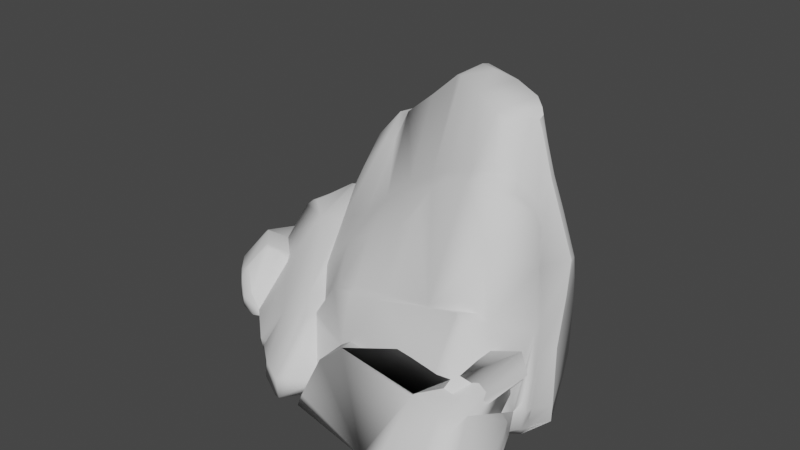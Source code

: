 # Source: Stone1.blend  (saved by Blender 2.91.10; exported with 4.5.12 LTS)
import bpy
from mathutils import Matrix  # noqa: F401  (used for matrix-valued properties, if any)

bpy.ops.wm.read_factory_settings(use_empty=True)
scene = bpy.context.scene
scene.name = 'Scene'

# ---- collections
col_collection = bpy.data.collections.new('Collection'); scene.collection.children.link(col_collection)

# ---- world
world_world = bpy.data.worlds.new('World'); scene.world = world_world
world_world.use_nodes = True; world_world.node_tree.nodes.clear()
_N = world_world.node_tree.nodes; _L = world_world.node_tree.links
n0 = _N.new('ShaderNodeOutputWorld'); n0.name = 'World Output'; n0.location = (300, 300)
n1 = _N.new('ShaderNodeBackground'); n1.name = 'Background'; n1.location = (10, 300)
n1.inputs[0].default_value = (0.05088, 0.05088, 0.05088, 1.0)
_L.new(n1.outputs[0], n0.inputs[0])
n0.is_active_output = True
world_world.color = (0.05088, 0.05088, 0.05088)
world_world.use_sun_shadow = False
world_world.sun_shadow_jitter_overblur = 0.0

# ---- meshes
me_x = bpy.data.meshes.new('网格')
me_x.from_pydata([(2.848, -64.76, 79.99), (1.639, -65.97, 91.1), (3.816, -58.74, 82.24), (2.311, -52.32, 96.37), (9.367, -29.27, 87.43), (127.5, 10.36, 55.28), (24.81, -15.66, 84.89), (89.21, -10.81, 98.35), (90.56, -13.12, 87.08), (106.5, -12.66, 88.51), (123.6, 1.579, 52.26), (1.048, -59.15, 98.82), (57.62, -68.24, 99.94), (137.1, 3.802, 63.38), (70.27, -58.4, 120.8), (68.66, -50.34, 118.8), (90.15, -61.8, 126.9), (80.33, -51.08, 122.2), (112.0, -66.52, 133.1), (107.8, -58.58, 131.0), (125.7, -47.66, 127.3), (119.4, -18.43, 110.2), (128.1, -44.21, 118.7), (121.2, -12.6, 93.53), (134.9, -53.87, 98.53), (128.6, -28.36, 67.04), (136.4, -67.14, 91.25), (130.2, -64.71, 80.61), (110.3, -12.96, 105.5), (121.2, -12.6, 93.53), (111.2, 6.08, -2.428), (121.5, -28.18, 62.74), (-82.86, -10.92, -53.25), (-22.94, -23.62, 65.6), (20.8, -19.26, 72.7), (-12.33, 60.88, -81.91), (-62.66, -50.65, -101.7), (-82.55, -16.7, -52.35), (-18.5, -24.72, 66.51), (-108.6, -25.41, -5.4), (-17.44, 71.63, -76.0), (-121.7, -21.32, 1.171), (-16.89, 82.0, -74.99), (-49.18, -8.964, -107.7), (-8.709, 68.51, -79.31), (-53.83, -12.26, -107.5), (29.74, 90.17, -59.94), (-120.1, -20.62, 2.446), (-122.6, -22.75, 2.988), (-128.8, -37.61, 18.66), (-130.8, -42.46, 5.067), (-130.1, -41.85, 16.47), (-130.0, -43.6, 15.42), (-119.7, -58.3, 32.0), (-120.8, -57.63, 23.84), (-131.0, -43.34, -7.585), (-129.9, -44.37, -26.21), (-128.7, -47.11, -29.06), (-128.6, -43.16, -31.8), (-127.6, -47.08, -33.68), (-125.3, -52.01, -35.99), (-122.8, -55.33, -3.716), (-128.2, -40.7, -31.65), (-124.3, -33.01, -34.62), (-19.66, -21.68, 59.14), (-14.77, -25.51, 64.31), (-0.6304, -52.81, 79.71), (3.816, -58.74, 82.24), (-3.094, -63.53, 78.52), (2.848, -64.76, 79.99), (-77.51, -24.97, -97.79), (-99.17, -27.14, -97.07), (-85.24, -33.44, -113.9), (-109.8, -44.12, -98.34), (-87.7, -40.13, -116.4), (-19.2, -19.4, 51.88), (-37.7, -7.039, 29.75), (-52.87, 8.992, -3.214), (77.68, -68.54, 100.4), (-77.0, 12.3, -41.91), (-79.63, 11.91, -41.04), (-84.68, 9.03, -11.0), (-89.69, -48.2, -120.4), (-108.7, -35.28, -69.32), (-54.64, -36.82, -103.8), (-32.72, -15.85, 51.83), (-39.9, -54.06, 84.24), (-40.73, -64.64, 84.87), (-54.8, -62.76, 71.76), (-49.31, -33.34, 58.71), (-53.91, -52.86, 73.0), (-57.38, -62.54, 68.63), (-55.74, -55.89, 66.51), (-63.79, -55.0, 66.47), (-91.08, -55.68, 41.99), (-89.63, -59.57, 42.78), (-61.18, -62.4, 66.86), (-16.79, -49.59, 92.32), (-113.5, -49.05, -96.74), (-56.26, -46.39, -98.4), (13.29, -24.59, 72.78), (20.8, -19.26, 72.7), (-58.41, -51.69, -91.86), (-119.7, -50.84, -69.4), (-77.59, -53.33, -46.21), (20.8, -19.26, 72.7), (-116.4, -51.41, -63.23), (-58.41, -51.69, -91.86), (92.38, -62.17, 41.19), (104.0, -51.56, 52.33), (100.3, -62.38, 57.75), (123.2, -57.78, 60.86), (121.0, -61.61, 62.9), (125.1, -54.29, 66.28), (113.5, -64.7, 75.28), (124.5, -52.24, 72.53), (123.4, -38.47, 63.97), (124.2, -43.76, 58.11), (121.5, -28.18, 62.74), (-56.26, -46.39, -98.4), (-49.98, -50.72, -98.16), (-48.33, -45.13, -101.5), (-23.6, 34.83, -96.26), (-40.12, 6.655, -104.1), (-54.64, -36.82, -103.8), (-47.72, -36.18, -105.3), (-49.18, -8.964, -107.7), (-53.83, -12.26, -107.5), (-107.7, -36.3, -65.38), (-101.9, -18.58, -71.63), (79.41, -71.84, 119.6), (122.6, -76.35, 117.8), (-111.2, -48.81, -101.2), (122.2, -33.06, 51.75), (114.8, -45.73, 52.1), (-40.12, 6.655, -104.1), (-13.11, -51.97, -79.23), (-59.79, -1.847, -100.1), (-8.397, 46.31, -87.87), (-64.67, 7.979, -93.02), (-83.11, 11.17, -56.48), (-4.177, 45.72, -85.86), (-12.33, 60.88, -81.91), (-1.443, 51.57, -83.87), (-8.709, 68.51, -79.31), (-72.85, 38.26, -60.36), (29.74, 90.17, -59.94), (-85.23, 3.146, -51.2), (46.76, 68.49, -56.89), (-77.0, 12.3, -41.91), (-59.72, 45.79, -80.6), (-67.76, 47.18, -57.52), (-116.4, -51.41, -63.23), (-80.97, -53.07, -49.89), (-41.31, 65.53, -75.94), (-41.23, 72.75, -47.4), (-38.79, 72.3, -60.08), (-31.35, 71.19, -44.51), (-23.86, 68.7, -59.03), (-29.78, 77.46, -41.52), (-23.66, 81.45, -53.56), (-3.282, 97.91, -32.54), (7.193, 103.7, -55.69), (47.24, 110.7, -41.24), (70.91, 114.9, -25.77), (60.61, 72.8, -46.44), (84.33, 118.1, -15.52), (81.6, 76.9, -30.2), (90.8, 89.78, -19.32), (103.9, 84.96, -4.26), (-66.35, -23.83, -88.81), (-70.78, -27.22, -96.07), (-77.3, -32.02, -110.3), (-107.7, -36.3, -65.38), (-82.82, -40.2, -56.91), (-101.1, -19.39, -68.03), (-77.64, -22.32, -61.77), (-105.6, -53.26, -36.51), (-113.0, -52.75, -43.02), (-102.0, -41.04, -39.72), (-112.8, -50.47, -43.68), (-104.4, -39.82, -41.55), (-104.8, -35.49, -40.18), (-101.9, -34.7, -36.53), (-121.6, -33.11, -37.13), (-122.5, -31.46, -33.93), (-124.3, -33.01, -34.62), (-125.3, -52.01, -35.99), (-120.9, -45.9, -41.34), (-65.6, -34.54, -101.8), (35.09, 125.1, -36.33), (-63.26, -42.11, -99.68), (-30.97, 74.67, -73.35), (-20.35, 69.61, -70.04), (-18.38, 82.38, -70.99), (10.63, 102.0, -58.33), (-22.36, 71.56, -77.96), (-99.1, -17.03, -79.73), (-17.65, 59.94, -85.4), (-68.89, -13.32, -81.86), (-23.6, 34.83, -96.26), (-70.54, -52.53, -63.93), (-87.7, -40.13, -116.4), (-3.094, -63.53, 78.52), (-89.69, -48.2, -120.4), (-0.6304, -52.81, 79.71), (-19.59, -65.85, 94.54), (-11.2, -51.61, 90.2), (95.96, 109.5, -4.897), (105.1, 84.54, 0.1509), (96.05, 109.6, -2.035), (-22.35, -53.31, 93.99), (112.0, 64.61, -0.3747), (110.6, 64.86, -5.573), (80.93, 37.95, -34.34), (-17.44, 71.63, -76.0), (22.63, -49.85, -63.94), (-12.33, 60.88, -81.91), (119.6, 37.99, -2.962), (118.9, 38.01, -7.024), (117.6, 21.69, -11.42), (115.8, -0.6371, -15.58), (126.9, -6.772, 18.07), (-105.6, -53.26, -36.51), (-81.69, -21.77, -52.18), (-1.156, 46.47, 13.13), (-15.68, 31.16, 16.96), (-37.7, -7.039, 29.75), (-30.1, 61.35, -28.38), (132.2, -38.52, 27.06), (122.3, 19.28, 4.07), (-37.26, 60.23, -26.85), (-17.65, 59.94, -85.4), (93.75, 115.3, -2.134), (-52.87, 8.992, -3.214), (-62.53, 32.36, -34.84), (-84.41, 1.289, -53.07), (-59.84, -14.7, -98.83), (93.48, 116.7, -6.129), (90.11, 111.4, -12.66), (91.34, 120.1, -7.954), (-122.5, -56.58, 10.31), (111.7, -50.68, -17.7), (113.7, -33.17, -18.26), (128.9, -53.72, 22.12), (-22.92, -65.69, 94.33), (-89.63, -59.57, 42.78), (-91.08, -55.68, 41.99), (-94.15, -59.64, 44.79), (-104.2, -50.04, 43.05), (-106.7, -59.12, 41.38), (-99.23, -46.03, 40.54), (-109.9, -39.69, 38.6), (-113.0, -37.66, 35.85), (-118.4, -38.38, 30.84), (-111.7, -34.99, 35.21), (-107.2, -30.6, 34.23), (-76.5, -11.62, -83.91), (-102.7, -17.86, 20.1), (-102.2, -21.61, 26.77), (-98.12, -19.54, 23.38), (-87.8, -23.39, 13.86), (-91.13, -21.28, 20.79), (-84.61, -26.14, 19.52), (-91.08, -55.68, 41.99), (-99.23, -46.03, 40.54), (128.9, -53.72, 22.12), (132.2, -38.52, 27.06), (121.4, -56.08, 32.19), (123.7, -47.15, 37.85), (122.3, -50.39, 43.11), (126.5, -37.99, 41.16), (124.2, -44.05, 45.62), (127.3, -35.0, 45.75), (125.8, -26.37, 49.37), (126.5, -13.38, 39.62), (122.2, 9.037, 34.77), (120.1, 11.98, 25.29), (113.1, 40.05, 19.32), (119.6, 37.99, -2.962), (112.0, 64.61, -0.3747), (123.9, -6.034, 30.04), (127.1, -35.1, 40.87), (126.9, -6.772, 18.07), (122.3, 19.28, 4.07), (93.75, 115.3, -2.134), (93.48, 116.7, -6.129), (90.92, 117.0, 0.9716), (91.34, 120.1, -7.954), (83.3, 115.6, 14.26), (75.46, 119.5, 12.28), (86.19, 91.65, 27.52), (69.47, 87.38, 25.21), (71.71, 84.07, 33.21), (52.85, 77.43, 29.27), (68.36, 17.37, 60.93), (45.52, 72.24, 29.26), (39.6, 58.76, 33.51), (27.08, 42.99, 36.47), (33.51, 8.634, 56.0), (6.652, 2.956, 52.3), (6.559, 1.045, 56.95), (-10.72, -3.864, 52.69), (13.29, -24.59, 72.78), (-19.66, -21.68, 59.14), (-14.77, -25.51, 64.31), (18.82, 57.3, 21.76), (2.293, 29.77, 32.46), (-9.447, -2.395, 48.78), (-19.2, -19.4, 51.88), (-19.78, 15.36, 28.82), (0.3971, 44.79, 18.02), (17.18, 60.13, 14.31), (37.19, 72.42, 18.86), (22.8, 119.1, -22.6), (28.72, 121.2, -18.4), (31.85, 124.8, -34.73), (45.59, 125.7, -28.49), (47.07, 125.7, -30.35), (66.77, 126.8, -20.24), (47.24, 110.7, -41.24), (70.91, 114.9, -25.77), (50.24, 80.79, 21.36), (51.95, 122.1, -1.341), (86.1, 124.4, -11.04), (84.33, 118.1, -15.52), (119.7, -57.6, 38.84), (106.4, -60.58, 43.6), (112.4, -54.67, 49.39), (114.8, -45.73, 52.1), (104.0, -51.56, 52.33), (122.2, -33.06, 51.75), (107.0, 20.86, 57.67), (114.5, 43.41, 22.51), (97.41, 59.29, 49.55), (110.0, 62.3, 16.38), (92.55, 86.43, 38.0), (106.6, 71.26, 17.41), (99.28, 82.5, 25.42), (102.4, 78.81, 21.0), (99.67, 81.01, 13.93), (104.6, 72.65, 11.44), (96.05, 109.6, -2.035), (105.1, 84.54, 0.1509), (108.5, 61.77, 11.42), (32.43, 7.325, 59.89), (92.4, 25.83, 66.65), (90.56, -13.12, 87.08), (-87.8, -23.39, 13.86), (-84.61, -26.14, 19.52), (-108.6, -25.41, -5.4), (-67.2, 7.614, 3.975), (-100.9, -2.197, -17.56), (-91.45, 5.597, -14.58), (-91.75, 2.21, -39.27), (-85.35, 6.655, -46.61), (-86.73, 0.2992, -52.58), (-85.23, 3.146, -51.2), (-86.0, -0.873, -54.12), (-84.41, 1.289, -53.07), (-88.76, -11.0, -55.82), (-82.86, -10.92, -53.25), (-88.55, -15.38, -55.12), (-82.55, -16.7, -52.35), (-90.55, -19.98, -56.88), (-81.69, -21.77, -52.18), (-77.59, -53.33, -46.21), (-96.58, -14.97, -38.72), (-96.04, -41.58, -58.93), (-101.9, -34.7, -36.53), (-99.28, -52.42, -54.7), (-102.0, -41.04, -39.72), (100.0, 22.72, 70.44), (106.5, -12.66, 88.51), (121.5, -28.18, 62.74), (92.38, -62.17, 41.19), (100.6, 24.82, 58.68), (94.86, 87.07, 17.64), (90.92, 117.0, 0.9716), (93.75, 115.3, -2.134)], [], [(0, 1, 2), (1, 3, 2), (2, 3, 4), (3, 5, 4), (4, 5, 6), (5, 7, 6), (6, 7, 8), (7, 9, 8), (5, 3, 10), (3, 11, 10), (10, 11, 1), (11, 3, 1), (1, 12, 10), (12, 13, 10), (10, 13, 5), (13, 14, 5), (5, 14, 15), (14, 16, 15), (15, 16, 17), (16, 18, 17), (17, 18, 19), (18, 20, 19), (19, 20, 21), (20, 22, 21), (21, 22, 23), (22, 24, 23), (23, 24, 25), (24, 26, 25), (25, 26, 27), (5, 15, 7), (15, 17, 7), (7, 17, 28), (17, 19, 28), (28, 19, 21), (21, 29, 28), (29, 30, 28), (28, 30, 7), (30, 9, 7), (9, 30, 31), (30, 29, 31), (12, 78, 13), (78, 14, 13), (14, 78, 16), (78, 130, 16), (16, 130, 18), (130, 131, 18), (18, 131, 20), (131, 24, 20), (20, 24, 22), (82, 132, 73), (132, 98, 73), (229, 243, 221), (243, 214, 221), (87, 245, 211), (245, 206, 211), (246, 247, 248), (247, 249, 248), (248, 249, 250), (249, 53, 250), (247, 251, 249), (251, 252, 249), (249, 252, 53), (252, 253, 53), (53, 253, 254), (253, 255, 254), (254, 255, 49), (255, 47, 49), (251, 256, 252), (256, 255, 252), (252, 255, 253), (256, 258, 255), (258, 47, 255), (256, 259, 258), (259, 260, 258), (258, 260, 261), (260, 262, 261), (261, 262, 263), (262, 264, 263), (264, 262, 265), (262, 260, 265), (265, 260, 259), (305, 66, 303), (66, 67, 303), (66, 68, 67), (203, 205, 206), (205, 207, 206), (206, 207, 211), (207, 97, 211), (211, 97, 33), (97, 38, 33), (68, 69, 67), (49, 51, 254), (51, 53, 254), (261, 39, 258), (39, 47, 258), (64, 75, 85), (75, 76, 85), (85, 76, 77), (33, 38, 65), (38, 205, 65), (205, 38, 207), (85, 77, 351), (77, 79, 351), (351, 79, 80), (38, 97, 207), (79, 355, 80), (80, 355, 81), (355, 353, 81), (81, 353, 351), (85, 351, 89), (351, 349, 89), (162, 190, 195), (195, 190, 320), (2, 4, 100), (4, 6, 100), (100, 6, 101), (108, 109, 110), (107, 119, 120), (119, 121, 120), (120, 121, 122), (121, 123, 122), (119, 124, 121), (124, 125, 121), (121, 125, 123), (109, 111, 110), (110, 111, 112), (111, 113, 112), (112, 113, 114), (113, 115, 114), (114, 115, 27), (115, 25, 27), (25, 115, 116), (115, 113, 116), (116, 113, 117), (113, 111, 117), (117, 111, 109), (25, 116, 118), (116, 117, 118), (118, 117, 133), (117, 134, 133), (43, 45, 135), (45, 137, 135), (135, 137, 139), (137, 140, 139), (125, 126, 123), (126, 125, 127), (125, 124, 127), (139, 140, 145), (140, 147, 145), (120, 122, 136), (122, 138, 136), (136, 138, 141), (138, 142, 141), (141, 142, 143), (142, 144, 143), (143, 144, 146), (145, 147, 149), (139, 145, 150), (65, 64, 33), (64, 85, 33), (33, 85, 211), (85, 86, 211), (211, 86, 87), (86, 88, 87), (85, 89, 86), (145, 151, 150), (266, 267, 268), (267, 269, 268), (268, 269, 270), (152, 153, 173), (153, 174, 173), (269, 271, 270), (270, 271, 272), (271, 273, 272), (272, 273, 274), (173, 174, 175), (174, 176, 175), (175, 176, 197), (176, 199, 197), (197, 199, 257), (199, 70, 257), (257, 70, 71), (273, 275, 274), (274, 275, 276), (70, 72, 71), (71, 72, 73), (72, 74, 73), (73, 74, 82), (257, 71, 197), (71, 73, 197), (197, 73, 83), (73, 98, 83), (83, 98, 103), (103, 106, 83), (106, 128, 83), (83, 128, 129), (128, 175, 129), (129, 175, 197), (199, 170, 70), (89, 90, 86), (86, 90, 88), (90, 91, 88), (91, 90, 92), (90, 89, 92), (92, 89, 93), (89, 349, 93), (93, 349, 94), (94, 95, 93), (95, 96, 93), (93, 96, 92), (96, 91, 92), (275, 277, 276), (276, 277, 278), (277, 279, 278), (278, 279, 280), (277, 275, 281), (275, 273, 281), (281, 273, 282), (273, 271, 282), (177, 178, 179), (178, 180, 179), (179, 180, 181), (180, 182, 181), (181, 182, 183), (182, 184, 183), (183, 184, 185), (184, 186, 185), (178, 187, 180), (187, 188, 180), (180, 188, 182), (188, 184, 182), (184, 188, 186), (188, 187, 186), (170, 171, 70), (70, 171, 172), (171, 189, 172), (172, 189, 191), (189, 170, 191), (191, 170, 201), (282, 271, 269), (269, 267, 282), (267, 283, 282), (191, 202, 172), (202, 72, 172), (172, 72, 70), (282, 283, 281), (283, 284, 281), (281, 284, 277), (284, 279, 277), (285, 286, 287), (286, 288, 287), (287, 288, 289), (288, 290, 289), (289, 290, 291), (290, 292, 291), (291, 292, 293), (292, 294, 293), (293, 294, 295), (294, 296, 295), (295, 296, 297), (296, 298, 297), (297, 298, 299), (298, 300, 299), (202, 191, 204), (191, 36, 204), (299, 300, 301), (300, 302, 301), (301, 302, 303), (161, 312, 314), (161, 159, 312), (159, 225, 312), (302, 304, 303), (303, 304, 305), (296, 306, 298), (306, 307, 298), (298, 307, 300), (307, 308, 300), (300, 308, 302), (308, 309, 302), (302, 309, 304), (309, 308, 310), (308, 307, 310), (310, 307, 311), (307, 306, 311), (311, 306, 312), (306, 313, 312), (312, 313, 314), (313, 315, 314), (146, 148, 143), (148, 136, 143), (143, 136, 141), (146, 163, 148), (163, 164, 148), (148, 164, 165), (164, 166, 165), (165, 166, 167), (166, 168, 167), (167, 168, 169), (168, 208, 169), (169, 208, 209), (208, 210, 209), (209, 212, 169), (212, 213, 169), (169, 213, 167), (213, 214, 167), (167, 214, 165), (214, 216, 165), (165, 216, 148), (216, 136, 148), (212, 218, 213), (218, 219, 213), (213, 219, 214), (219, 220, 214), (214, 220, 221), (220, 222, 221), (221, 222, 229), (314, 315, 316), (315, 317, 316), (316, 317, 318), (317, 319, 318), (318, 319, 320), (319, 321, 320), (306, 296, 313), (296, 322, 313), (313, 322, 315), (322, 323, 315), (315, 323, 317), (323, 319, 317), (296, 294, 322), (294, 292, 322), (322, 292, 323), (292, 290, 323), (323, 290, 324), (290, 288, 324), (324, 288, 325), (325, 321, 324), (321, 319, 324), (324, 319, 323), (268, 270, 326), (270, 327, 326), (327, 270, 328), (270, 329, 328), (328, 329, 330), (270, 272, 329), (272, 274, 329), (329, 274, 331), (274, 276, 331), (331, 276, 332), (276, 333, 332), (332, 333, 334), (333, 335, 334), (334, 335, 336), (335, 337, 336), (336, 337, 338), (337, 339, 338), (338, 339, 340), (339, 341, 340), (340, 341, 342), (341, 343, 342), (339, 337, 341), (337, 344, 341), (341, 344, 343), (344, 280, 343), (337, 335, 344), (335, 333, 344), (344, 333, 278), (333, 276, 278), (297, 299, 295), (299, 345, 295), (295, 345, 346), (345, 347, 346), (346, 347, 372), (347, 373, 372), (372, 373, 374), (346, 376, 295), (376, 334, 295), (295, 334, 293), (334, 336, 293), (293, 336, 291), (336, 377, 291), (291, 377, 289), (377, 378, 289), (336, 338, 377), (338, 340, 377), (377, 340, 379), (340, 342, 379), (23, 25, 118), (351, 80, 81), (299, 301, 345), (301, 105, 345), (345, 105, 347), (370, 223, 371), (265, 259, 256), (374, 331, 332), (377, 379, 378), (201, 36, 191), (171, 170, 189), (174, 153, 176), (334, 376, 332), (376, 372, 332), (332, 372, 374), (150, 151, 154), (327, 328, 375), (328, 330, 375), (131, 26, 24), (6, 8, 34), (105, 301, 303), (79, 357, 355), (183, 179, 181), (60, 62, 63), (41, 185, 63), (372, 376, 346), (117, 109, 134), (227, 226, 234), (278, 280, 344), (225, 159, 228), (137, 45, 84), (40, 44, 35), (195, 320, 46), (83, 129, 197), (154, 156, 192), (8, 6, 15, 7), (4, 3, 15, 6), (4, 6, 105, 303), (10, 11, 15, 3), (1, 12, 15, 11), (78, 14, 15, 12), (204, 36, 98, 132), (36, 201, 103, 98), (106, 103, 201), (152, 106, 201, 153), (366, 104, 102, 368), (120, 107, 104, 102), (348, 349, 350), (349, 351, 350), (350, 351, 352), (351, 353, 352), (352, 353, 354), (353, 355, 354), (354, 355, 356), (355, 357, 356), (356, 357, 358), (357, 359, 358), (358, 359, 360), (359, 361, 360), (360, 361, 362), (361, 363, 362), (362, 363, 364), (363, 365, 364), (364, 365, 366), (358, 360, 356), (360, 367, 356), (356, 367, 354), (367, 350, 354), (354, 350, 352), (360, 362, 367), (362, 364, 367), (367, 364, 368), (364, 366, 368), (368, 369, 367), (369, 350, 367), (368, 370, 369), (370, 371, 369), (312, 225, 311), (225, 226, 311), (136, 120, 102, 104), (61, 60, 178, 177), (152, 153, 223, 370), (311, 226, 310), (226, 227, 310), (310, 227, 309), (225, 228, 226), (228, 231, 226), (226, 231, 234), (231, 235, 234), (234, 235, 149), (235, 145, 149), (145, 235, 151), (235, 231, 151), (192, 196, 154), (196, 198, 154), (159, 161, 160), (154, 198, 150), (151, 231, 155), (231, 228, 155), (155, 228, 157), (228, 159, 157), (147, 140, 236), (140, 137, 236), (198, 200, 150), (150, 200, 139), (200, 135, 139), (192, 193, 196), (160, 161, 162), (161, 316, 162), (236, 137, 237), (137, 84, 237), (237, 84, 99), (99, 102, 237), (102, 104, 237), (237, 104, 224), (224, 37, 237), (37, 32, 237), (237, 32, 236), (158, 160, 193), (162, 316, 190), (158, 159, 160), (151, 155, 154), (154, 155, 156), (193, 160, 194), (160, 162, 194), (215, 217, 198), (316, 161, 314), (194, 162, 195), (156, 158, 192), (192, 158, 193), (155, 157, 156), (156, 157, 158), (157, 159, 158), (183, 185, 39), (185, 41, 39), (39, 41, 47), (41, 48, 47), (47, 48, 49), (48, 50, 49), (49, 50, 51), (50, 52, 51), (51, 52, 53), (52, 54, 53), (50, 48, 55), (48, 56, 55), (55, 56, 57), (56, 58, 57), (57, 58, 59), (58, 60, 59), (59, 60, 57), (60, 61, 57), (57, 61, 55), (61, 50, 55), (60, 58, 62), (58, 56, 62), (62, 56, 63), (56, 48, 63), (63, 48, 41), (193, 194, 40), (194, 42, 40), (40, 42, 44), (193, 215, 196), (196, 215, 198), (42, 46, 44), (194, 195, 42), (316, 318, 190), (190, 318, 320), (195, 46, 42), (216, 242, 96, 95), (242, 91, 96), (242, 88, 91), (242, 87, 88), (214, 242, 245, 87), (206, 245, 242, 203), (68, 203, 242, 69), (0, 69, 242, 1), (12, 1, 242), (242, 78, 12), (242, 244, 326, 327), (242, 327, 375), (78, 242, 375), (104, 136, 216, 95), (250, 246, 248), (250, 53, 104, 95), (104, 53, 54), (104, 54, 241), (104, 241, 61), (222, 220, 230), (220, 219, 230), (230, 219, 218), (142, 138, 232), (138, 122, 232), (210, 208, 233), (208, 238, 233), (238, 208, 239), (208, 168, 239), (239, 168, 166), (166, 240, 239), (240, 238, 239), (54, 52, 241), (52, 50, 241), (241, 50, 61), (104, 61, 177), (153, 104, 177, 223), (104, 153, 201), (104, 201, 36, 102), (12, 78, 131, 130), (114, 27, 131, 78), (27, 26, 131), (110, 111, 114, 78), (78, 242, 108, 110), (216, 214, 242), (214, 243, 242), (242, 243, 244), (243, 229, 244)])
me_x.polygons.foreach_set('use_smooth', [True] * 601)
me_x.use_remesh_fix_poles = True
me_x.use_remesh_preserve_attributes = False
me_x.use_mirror_vertex_groups = False
me_x.update()
me_x.normals_split_custom_set([tuple(v) for v in zip(*[iter([-0.6853, -0.7122, -0.1521, -0.8474, -0.49, -0.2046, -0.9732, 0.1757, -0.1482, -0.8474, -0.49, -0.2046, -0.7994, 0.3687, 0.4744, -0.9732, 0.1757, -0.1482, -0.9732, 0.1757, -0.1482, -0.7994, 0.3687, 0.4744, -0.9069, 0.4053, -0.1153, 0.1751, 0.2709, 0.9465, -0.2816, -0.8753, 0.3932, 0.1776, 0.2442, 0.9533, 0.1776, 0.2442, 0.9533, -0.2816, -0.8753, 0.3932, 0.352, -0.308, 0.8839, -0.2816, -0.8753, 0.3932, -0.5368, -0.1099, -0.8365, 0.352, -0.308, 0.8839, 0.352, -0.308, 0.8839, -0.5368, -0.1099, -0.8365, -0.03103, 0.9784, -0.2045, -0.1695, 0.8791, 0.4454, -0.5042, -0.8092, -0.3018, -0.00985, 0.9793, -0.2022, -0.2816, -0.8753, 0.3932, 0.1751, 0.2709, 0.9465, -0.1269, 0.1604, 0.9789, -0.7994, 0.3687, 0.4744, -0.93, 0.2639, 0.256, 0.2074, 0.2962, 0.9323, -0.1269, 0.1604, 0.9789, 0.5274, -0.6163, 0.5848, 0.4362, -0.3, 0.8484, -0.93, 0.2639, 0.256, -0.7994, 0.3687, 0.4744, -0.8474, -0.49, -0.2046, 0.4362, -0.3, 0.8484, -0.09499, 0.5941, 0.7988, -0.1269, 0.1604, 0.9789, -0.09499, 0.5941, 0.7988, -0.9595, -0.2118, -0.1857, -0.1269, 0.1604, 0.9789, -0.1269, 0.1604, 0.9789, -0.9595, -0.2118, -0.1857, -0.2816, -0.8753, 0.3932, -0.9595, -0.2118, -0.1857, -0.7148, 0.05303, -0.6973, -0.2816, -0.8753, 0.3932, -0.2816, -0.8753, 0.3932, -0.7148, 0.05303, -0.6973, -0.5765, -0.2546, -0.7764, -0.3309, -0.3512, 0.8759, -0.3654, -0.07372, 0.9279, -0.2382, 0.3645, 0.9002, -0.2382, 0.3645, 0.9002, -0.3654, -0.07372, 0.9279, -0.223, 0.3615, 0.9053, -0.3654, -0.07372, 0.9279, 0.1351, -0.3676, 0.9201, -0.223, 0.3615, 0.9053, -0.223, 0.3615, 0.9053, 0.1351, -0.3676, 0.9201, -0.147, 0.2875, 0.9464, 0.1351, -0.3676, 0.9201, 0.5778, 0.2188, 0.7863, -0.147, 0.2875, 0.9464, -0.147, 0.2875, 0.9464, 0.5778, 0.2188, 0.7863, 0.4522, 0.632, 0.6294, 0.5778, 0.2188, 0.7863, 0.9183, 0.2641, 0.2948, 0.4522, 0.632, 0.6294, 0.4522, 0.632, 0.6294, 0.9183, 0.2641, 0.2948, 0.9105, 0.4044, 0.08574, 0.9183, 0.2641, 0.2948, 0.98, 0.09114, 0.1771, 0.9105, 0.4044, 0.08574, 0.9105, 0.4044, 0.08574, 0.98, 0.09114, 0.1771, 0.7671, 0.3945, -0.5059, 0.98, 0.09114, 0.1771, 0.8134, -0.566, -0.1346, 0.7671, 0.3945, -0.5059, 0.7671, 0.3945, -0.5059, 0.8134, -0.566, -0.1346, 0.4661, -0.6404, -0.6104, -0.2816, -0.8753, 0.3932, -0.5765, -0.2546, -0.7764, -0.5368, -0.1099, -0.8365, -0.2382, 0.3645, 0.9002, -0.223, 0.3615, 0.9053, -0.1695, 0.8791, 0.4454, -0.1695, 0.8791, 0.4454, -0.223, 0.3615, 0.9053, 0.02597, 0.8233, 0.5671, -0.223, 0.3615, 0.9053, -0.147, 0.2875, 0.9464, 0.02597, 0.8233, 0.5671, 0.02597, 0.8233, 0.5671, -0.147, 0.2875, 0.9464, 0.4522, 0.632, 0.6294, 0.4522, 0.632, 0.6294, 0.3875, 0.9041, 0.1803, 0.02597, 0.8233, 0.5671, 0.3875, 0.9041, 0.1803, -0.04381, 0.2692, -0.9621, 0.02597, 0.8233, 0.5671, 0.02597, 0.8233, 0.5671, -0.04381, 0.2692, -0.9621, -0.1695, 0.8791, 0.4454, -0.04381, 0.2692, -0.9621, -0.5042, -0.8092, -0.3018, -0.1695, 0.8791, 0.4454, -0.5042, -0.8092, -0.3018, -0.04381, 0.2692, -0.9621, 0.5129, -0.7236, -0.4618, -0.04381, 0.2692, -0.9621, 0.3875, 0.9041, 0.1803, 0.5129, -0.7236, -0.4618, -0.09499, 0.5941, 0.7988, -0.5708, 0.6938, 0.4392, -0.9595, -0.2118, -0.1857, -0.5708, 0.6938, 0.4392, -0.7148, 0.05303, -0.6973, -0.9595, -0.2118, -0.1857, -0.3309, -0.3512, 0.8759, -0.7595, -0.4492, 0.4706, -0.3654, -0.07372, 0.9279, -0.7595, -0.4492, 0.4706, -0.7214, -0.6372, 0.271, -0.3654, -0.07372, 0.9279, -0.3654, -0.07372, 0.9279, -0.7214, -0.6372, 0.271, 0.1351, -0.3676, 0.9201, -0.7214, -0.6372, 0.271, 0.4684, -0.8314, 0.2991, 0.1351, -0.3676, 0.9201, 0.1351, -0.3676, 0.9201, 0.4684, -0.8314, 0.2991, 0.5778, 0.2188, 0.7863, 0.4684, -0.8314, 0.2991, 0.98, 0.09114, 0.1771, 0.5778, 0.2188, 0.7863, 0.5778, 0.2188, 0.7863, 0.98, 0.09114, 0.1771, 0.9183, 0.2641, 0.2948, -0.6045, 0.4749, -0.6396, -0.6924, -0.4194, -0.5871, -0.7526, 0.5188, -0.4056, -0.6924, -0.4194, -0.5871, -0.8554, -0.4211, -0.3018, -0.7526, 0.5188, -0.4056, 0.9307, -0.02896, -0.3647, 0.6881, -0.06229, -0.723, 0.7716, 0.02987, -0.6355, 0.6881, -0.06229, -0.723, 0.5383, 0.04817, -0.8414, 0.7716, 0.02987, -0.6355, -0.7531, -0.5871, 0.2969, -0.708, -0.4082, 0.5763, -0.1614, 0.3179, 0.9343, -0.708, -0.4082, 0.5763, 0.2367, -0.6758, 0.6981, -0.1614, 0.3179, 0.9343, 0.4072, -0.05915, 0.9114, 0.2923, 0.3682, 0.8826, 0.1419, -0.5589, 0.817, 0.2923, 0.3682, 0.8826, -0.2046, 0.1801, 0.9621, 0.1419, -0.5589, 0.817, 0.1419, -0.5589, 0.817, -0.2046, 0.1801, 0.9621, -0.3537, -0.7024, 0.6177, -0.2046, 0.1801, 0.9621, -0.6066, -0.6638, 0.4375, -0.3537, -0.7024, 0.6177, 0.2923, 0.3682, 0.8826, 0.1468, 0.3802, 0.9132, -0.2046, 0.1801, 0.9621, 0.1468, 0.3802, 0.9132, -0.3206, 0.2845, 0.9035, -0.2046, 0.1801, 0.9621, -0.2046, 0.1801, 0.9621, -0.3206, 0.2845, 0.9035, -0.6066, -0.6638, 0.4375, -0.3206, 0.2845, 0.9035, -0.6066, 0.2808, 0.7438, -0.6066, -0.6638, 0.4375, -0.6066, -0.6638, 0.4375, -0.6066, 0.2808, 0.7438, -0.7073, 0.2805, 0.6489, -0.6066, 0.2808, 0.7438, -0.4923, 0.5537, 0.6716, -0.7073, 0.2805, 0.6489, -0.7073, 0.2805, 0.6489, -0.4923, 0.5537, 0.6716, -0.8382, 0.3395, 0.4267, -0.4923, 0.5537, 0.6716, -0.2609, 0.9651, -0.02067, -0.8382, 0.3395, 0.4267, 0.1468, 0.3802, 0.9132, -0.1622, 0.6397, 0.7513, -0.3206, 0.2845, 0.9035, -0.1622, 0.6397, 0.7513, -0.4923, 0.5537, 0.6716, -0.3206, 0.2845, 0.9035, -0.3206, 0.2845, 0.9035, -0.4923, 0.5537, 0.6716, -0.6066, 0.2808, 0.7438, -0.1622, 0.6397, 0.7513, -0.1175, 0.9802, 0.1591, -0.4923, 0.5537, 0.6716, -0.1175, 0.9802, 0.1591, -0.2609, 0.9651, -0.02067, -0.4923, 0.5537, 0.6716, -0.1622, 0.6397, 0.7513, -0.09278, 0.7214, 0.6863, -0.1175, 0.9802, 0.1591, -0.09278, 0.7214, 0.6863, 0.3012, 0.834, 0.4623, -0.1175, 0.9802, 0.1591, -0.1175, 0.9802, 0.1591, 0.3012, 0.834, 0.4623, 0.3805, 0.9143, -0.1389, 0.3012, 0.834, 0.4623, 0.4201, 0.8512, 0.3146, 0.3805, 0.9143, -0.1389, 0.3805, 0.9143, -0.1389, 0.4201, 0.8512, 0.3146, 0.5734, 0.6324, 0.5208, 0.4201, 0.8512, 0.3146, 0.4385, 0.472, 0.7648, 0.5734, 0.6324, 0.5208, 0.4385, 0.472, 0.7648, 0.4201, 0.8512, 0.3146, 0.409, 0.4786, 0.7769, 0.4201, 0.8512, 0.3146, 0.3012, 0.834, 0.4623, 0.409, 0.4786, 0.7769, 0.409, 0.4786, 0.7769, 0.3012, 0.834, 0.4623, -0.09278, 0.7214, 0.6863, -0.2534, 0.5766, 0.7767, -0.2589, 0.2481, 0.9335, -0.4566, 0.6022, 0.6549, -0.2589, 0.2481, 0.9335, -0.346, 0.02052, 0.938, -0.4566, 0.6022, 0.6549, -0.2589, 0.2481, 0.9335, -0.3758, -0.81, 0.4502, -0.346, 0.02052, 0.938, 0.2162, -0.9726, 0.08491, 0.7038, 0.2169, 0.6764, 0.2367, -0.6758, 0.6981, 0.7038, 0.2169, 0.6764, 0.5878, 0.254, 0.7681, 0.2367, -0.6758, 0.6981, 0.2367, -0.6758, 0.6981, 0.5878, 0.254, 0.7681, -0.1614, 0.3179, 0.9343, 0.5878, 0.254, 0.7681, 0.1947, 0.4428, 0.8752, -0.1614, 0.3179, 0.9343, -0.1614, 0.3179, 0.9343, 0.1947, 0.4428, 0.8752, -0.09188, 0.8086, 0.5811, 0.1947, 0.4428, 0.8752, 0.2723, 0.8552, 0.4409, -0.09188, 0.8086, 0.5811, -0.3758, -0.81, 0.4502, -0.162, -0.972, 0.1701, -0.346, 0.02052, 0.938, -0.8382, 0.3395, 0.4267, -0.9548, 0.02668, 0.2962, -0.7073, 0.2805, 0.6489, -0.9548, 0.02668, 0.2962, -0.6066, -0.6638, 0.4375, -0.7073, 0.2805, 0.6489, 0.3805, 0.9143, -0.1389, 0.1579, 0.9409, -0.2996, -0.1175, 0.9802, 0.1591, 0.1579, 0.9409, -0.2996, -0.2609, 0.9651, -0.02067, -0.1175, 0.9802, 0.1591, 0.229, 0.9034, 0.3625, 0.2399, 0.9194, 0.3118, -0.09953, 0.8472, 0.5218, 0.2399, 0.9194, 0.3118, 0.3217, 0.9021, 0.2876, -0.09953, 0.8472, 0.5218, -0.09953, 0.8472, 0.5218, 0.3217, 0.9021, 0.2876, 0.03739, 0.9685, 0.2461, -0.09188, 0.8086, 0.5811, 0.2723, 0.8552, 0.4409, 0.411, 0.7588, 0.5052, 0.2723, 0.8552, 0.4409, 0.7038, 0.2169, 0.6764, 0.411, 0.7588, 0.5052, 0.7038, 0.2169, 0.6764, 0.2723, 0.8552, 0.4409, 0.5878, 0.254, 0.7681, -0.09953, 0.8472, 0.5218, 0.03739, 0.9685, 0.2461, -0.2557, 0.8599, 0.4419, 0.03739, 0.9685, 0.2461, -0.1676, 0.9761, -0.1381, -0.2557, 0.8599, 0.4419, -0.2557, 0.8599, 0.4419, -0.1676, 0.9761, -0.1381, -0.3626, 0.9204, -0.1464, 0.2723, 0.8552, 0.4409, 0.1947, 0.4428, 0.8752, 0.5878, 0.254, 0.7681, -0.1676, 0.9761, -0.1381, -0.5288, 0.7494, -0.3984, -0.3626, 0.9204, -0.1464, -0.3626, 0.9204, -0.1464, -0.5288, 0.7494, -0.3984, -0.4109, 0.8269, 0.3838, -0.5288, 0.7494, -0.3984, -0.6071, 0.7275, 0.3196, -0.4109, 0.8269, 0.3838, -0.4109, 0.8269, 0.3838, -0.6071, 0.7275, 0.3196, -0.2557, 0.8599, 0.4419, -0.09953, 0.8472, 0.5218, -0.2557, 0.8599, 0.4419, -0.4781, 0.6013, 0.6402, -0.2557, 0.8599, 0.4419, -0.5619, 0.5747, 0.5949, -0.4781, 0.6013, 0.6402, -0.3969, 0.8201, -0.4123, 0.04876, 0.8736, -0.4841, 0.04155, 0.6224, -0.7816, 0.04155, 0.6224, -0.7816, 0.04876, 0.8736, -0.4841, 0.3148, 0.5249, -0.7908, -0.9732, 0.1757, -0.1482, -0.9069, 0.4053, -0.1153, -0.778, 0.6264, -0.04785, -0.9069, 0.4053, -0.1153, -0.6279, 0.7779, 0.0238, -0.778, 0.6264, -0.04785, -0.778, 0.6264, -0.04785, -0.6279, 0.7779, 0.0238, -0.5778, 0.8146, -0.05087, -0.3205, -0.915, 0.2452, 0.482, -0.4964, -0.722, 0.4599, -0.8148, -0.3529, -0.414, -0.636, -0.6513, -0.3317, -0.5245, -0.7841, 0.1161, -0.4493, -0.8858, -0.3317, -0.5245, -0.7841, 0.5294, -0.5009, -0.6847, 0.1161, -0.4493, -0.8858, 0.1161, -0.4493, -0.8858, 0.5294, -0.5009, -0.6847, 0.4964, -0.02736, -0.8677, 0.5294, -0.5009, -0.6847, 0.6002, -0.1282, -0.7895, 0.4964, -0.02736, -0.8677, -0.3317, -0.5245, -0.7841, -0.2, -0.2938, -0.9347, 0.5294, -0.5009, -0.6847, -0.2, -0.2938, -0.9347, 0.4998, -0.2652, -0.8245, 0.5294, -0.5009, -0.6847, 0.5294, -0.5009, -0.6847, 0.4998, -0.2652, -0.8245, 0.6002, -0.1282, -0.7895, 0.482, -0.4964, -0.722, 0.7089, -0.4326, -0.5571, 0.4599, -0.8148, -0.3529, 0.2201, -0.5544, -0.8026, 0.7089, -0.4326, -0.5571, 0.673, -0.6814, -0.2877, 0.7089, -0.4326, -0.5571, 0.9614, -0.2671, 0.06617, 0.673, -0.6814, -0.2877, 0.673, -0.6814, -0.2877, 0.9614, -0.2671, 0.06617, 0.2052, -0.9273, -0.313, 0.9614, -0.2671, 0.06617, 0.7969, -0.3674, -0.4795, 0.2052, -0.9273, -0.313, 0.2052, -0.9273, -0.313, 0.7969, -0.3674, -0.4795, 0.4661, -0.6404, -0.6104, 0.7969, -0.3674, -0.4795, 0.7671, 0.3945, -0.5059, 0.4661, -0.6404, -0.6104, 0.7671, 0.3945, -0.5059, 0.7969, -0.3674, -0.4795, 0.9568, -0.004797, -0.2907, 0.7969, -0.3674, -0.4795, 0.9614, -0.2671, 0.06617, 0.9568, -0.004797, -0.2907, 0.9568, -0.004797, -0.2907, 0.9614, -0.2671, 0.06617, 0.8927, -0.1136, -0.436, 0.9614, -0.2671, 0.06617, 0.7089, -0.4326, -0.5571, 0.8927, -0.1136, -0.436, 0.8927, -0.1136, -0.436, 0.7089, -0.4326, -0.5571, 0.482, -0.4964, -0.722, 0.7671, 0.3945, -0.5059, 0.9568, -0.004797, -0.2907, 0.748, 0.3827, -0.5422, 0.9568, -0.004797, -0.2907, 0.8927, -0.1136, -0.436, 0.748, 0.3827, -0.5422, 0.748, 0.3827, -0.5422, 0.8927, -0.1136, -0.436, 0.9439, -0.01613, -0.3298, 0.8927, -0.1136, -0.436, 0.4813, -0.704, -0.5222, 0.9439, -0.01613, -0.3298, -0.2922, 0.3708, -0.8815, -0.6677, 0.1305, -0.7329, -0.3488, 0.4267, -0.8344, -0.6677, 0.1305, -0.7329, -0.6671, 0.19, -0.7203, -0.3488, 0.4267, -0.8344, -0.3488, 0.4267, -0.8344, -0.6671, 0.19, -0.7203, -0.7139, 0.1861, -0.675, -0.6671, 0.19, -0.7203, -0.9589, 0.2201, -0.1788, -0.7139, 0.1861, -0.675, 0.4998, -0.2652, -0.8245, 0.334, -0.06664, -0.9402, 0.6002, -0.1282, -0.7895, 0.334, -0.06664, -0.9402, 0.4998, -0.2652, -0.8245, 0.0009936, -0.09525, -0.9955, 0.4998, -0.2652, -0.8245, -0.2, -0.2938, -0.9347, 0.0009936, -0.09525, -0.9955, -0.7139, 0.1861, -0.675, -0.9589, 0.2201, -0.1788, -0.9111, 0.4092, -0.05045, -0.9589, 0.2201, -0.1788, -0.9804, 0.1758, -0.08899, -0.9111, 0.4092, -0.05045, 0.1161, -0.4493, -0.8858, 0.4964, -0.02736, -0.8677, 0.3539, -0.623, -0.6976, 0.4964, -0.02736, -0.8677, 0.4128, 0.2086, -0.8866, 0.3539, -0.623, -0.6976, 0.3539, -0.623, -0.6976, 0.4128, 0.2086, -0.8866, 0.535, 0.04994, -0.8433, 0.4128, 0.2086, -0.8866, 0.2374, 0.3625, -0.9012, 0.535, 0.04994, -0.8433, 0.535, 0.04994, -0.8433, 0.2374, 0.3625, -0.9012, 0.3321, 0.1508, -0.9311, 0.2374, 0.3625, -0.9012, 0.1991, 0.3336, -0.9215, 0.3321, 0.1508, -0.9311, 0.3321, 0.1508, -0.9311, 0.1991, 0.3336, -0.9215, 0.4535, 0.2647, -0.851, -0.9111, 0.4092, -0.05045, -0.9804, 0.1758, -0.08899, -0.815, 0.3979, 0.4212, -0.7139, 0.1861, -0.675, -0.9111, 0.4092, -0.05045, -0.6046, 0.4864, -0.6308, 0.411, 0.7588, 0.5052, 0.229, 0.9034, 0.3625, -0.09188, 0.8086, 0.5811, 0.229, 0.9034, 0.3625, -0.09953, 0.8472, 0.5218, -0.09188, 0.8086, 0.5811, -0.09188, 0.8086, 0.5811, -0.09953, 0.8472, 0.5218, -0.1614, 0.3179, 0.9343, -0.09953, 0.8472, 0.5218, -0.5232, 0.3517, 0.7763, -0.1614, 0.3179, 0.9343, -0.1614, 0.3179, 0.9343, -0.5232, 0.3517, 0.7763, -0.7531, -0.5871, 0.2969, -0.5232, 0.3517, 0.7763, -0.5314, -0.7174, 0.4505, -0.7531, -0.5871, 0.2969, -0.09953, 0.8472, 0.5218, -0.4781, 0.6013, 0.6402, -0.5232, 0.3517, 0.7763, -0.9111, 0.4092, -0.05045, -0.8066, 0.5829, 0.09829, -0.6046, 0.4864, -0.6308, 0.7905, -0.336, 0.512, 0.9199, -0.1072, 0.3772, 0.8791, -0.3765, 0.2923, 0.9199, -0.1072, 0.3772, 0.9167, -0.3485, 0.1957, 0.8791, -0.3765, 0.2923, 0.8791, -0.3765, 0.2923, 0.9167, -0.3485, 0.1957, 0.7877, -0.4639, 0.4053, -0.3222, 0.3114, 0.894, -0.306, 0.3887, 0.8691, -0.2912, 0.3028, 0.9075, -0.306, 0.3887, 0.8691, -0.3496, 0.3715, 0.8601, -0.2912, 0.3028, 0.9075, 0.9167, -0.3485, 0.1957, 0.9635, -0.2569, -0.07608, 0.7877, -0.4639, 0.4053, 0.7877, -0.4639, 0.4053, 0.9635, -0.2569, -0.07608, 0.8087, -0.3422, 0.4784, 0.9635, -0.2569, -0.07608, 0.9186, -0.1525, 0.3646, 0.8087, -0.3422, 0.4784, 0.8087, -0.3422, 0.4784, 0.9186, -0.1525, 0.3646, 0.6044, 0.205, 0.7699, -0.2912, 0.3028, 0.9075, -0.3496, 0.3715, 0.8601, -0.4232, 0.7051, 0.569, -0.3496, 0.3715, 0.8601, -0.1623, 0.6997, 0.6958, -0.4232, 0.7051, 0.569, -0.4232, 0.7051, 0.569, -0.1623, 0.6997, 0.6958, -0.5065, 0.8557, -0.106, -0.1623, 0.6997, 0.6958, 0.23, 0.9562, -0.1811, -0.5065, 0.8557, -0.106, -0.5065, 0.8557, -0.106, 0.23, 0.9562, -0.1811, 0.043, 0.9978, -0.0505, 0.23, 0.9562, -0.1811, 0.1646, 0.7997, -0.5774, 0.043, 0.9978, -0.0505, 0.043, 0.9978, -0.0505, 0.1646, 0.7997, -0.5774, -0.5319, 0.6687, -0.5196, 0.9186, -0.1525, 0.3646, 0.9912, 0.1213, 0.0521, 0.6044, 0.205, 0.7699, 0.6044, 0.205, 0.7699, 0.9912, 0.1213, 0.0521, 0.9597, 0.2279, 0.1645, 0.1646, 0.7997, -0.5774, -0.07813, 0.5822, -0.8093, -0.5319, 0.6687, -0.5196, -0.5319, 0.6687, -0.5196, -0.07813, 0.5822, -0.8093, -0.7526, 0.5188, -0.4056, -0.07813, 0.5822, -0.8093, -0.6092, 0.4651, -0.6423, -0.7526, 0.5188, -0.4056, -0.7526, 0.5188, -0.4056, -0.6092, 0.4651, -0.6423, -0.6045, 0.4749, -0.6396, 0.043, 0.9978, -0.0505, -0.5319, 0.6687, -0.5196, -0.5065, 0.8557, -0.106, -0.5319, 0.6687, -0.5196, -0.7526, 0.5188, -0.4056, -0.5065, 0.8557, -0.106, -0.5065, 0.8557, -0.106, -0.7526, 0.5188, -0.4056, -0.8719, 0.4763, 0.1136, -0.7526, 0.5188, -0.4056, -0.8554, -0.4211, -0.3018, -0.8719, 0.4763, 0.1136, -0.8719, 0.4763, 0.1136, -0.8554, -0.4211, -0.3018, -0.9179, -0.3851, 0.09589, -0.9179, -0.3851, 0.09589, -0.4205, -0.8959, 0.1433, -0.8719, 0.4763, 0.1136, -0.4205, -0.8959, 0.1433, -0.8289, 0.4587, 0.3201, -0.8719, 0.4763, 0.1136, -0.8719, 0.4763, 0.1136, -0.8289, 0.4587, 0.3201, -0.5995, 0.7954, 0.08916, -0.8289, 0.4587, 0.3201, -0.4232, 0.7051, 0.569, -0.5995, 0.7954, 0.08916, -0.5995, 0.7954, 0.08916, -0.4232, 0.7051, 0.569, -0.5065, 0.8557, -0.106, 0.23, 0.9562, -0.1811, 0.7532, 0.5041, -0.4226, 0.1646, 0.7997, -0.5774, -0.4781, 0.6013, 0.6402, -0.7753, 0.3052, 0.553, -0.5232, 0.3517, 0.7763, -0.5232, 0.3517, 0.7763, -0.7753, 0.3052, 0.553, -0.5314, -0.7174, 0.4505, -0.7753, 0.3052, 0.553, -0.5313, -0.7101, 0.4621, -0.5314, -0.7174, 0.4505, -0.5313, -0.7101, 0.4621, -0.7753, 0.3052, 0.553, -0.6292, 0.3447, 0.6966, -0.7753, 0.3052, 0.553, -0.4781, 0.6013, 0.6402, -0.6292, 0.3447, 0.6966, -0.6292, 0.3447, 0.6966, -0.4781, 0.6013, 0.6402, -0.4098, 0.2152, 0.8864, -0.4781, 0.6013, 0.6402, -0.5619, 0.5747, 0.5949, -0.4098, 0.2152, 0.8864, -0.4098, 0.2152, 0.8864, -0.5619, 0.5747, 0.5949, -0.6348, 0.3306, 0.6984, -0.6348, 0.3306, 0.6984, -0.3092, -0.9075, 0.2843, -0.4098, 0.2152, 0.8864, -0.3092, -0.9075, 0.2843, -0.2964, -0.6935, 0.6566, -0.4098, 0.2152, 0.8864, -0.4098, 0.2152, 0.8864, -0.2964, -0.6935, 0.6566, -0.6292, 0.3447, 0.6966, -0.2964, -0.6935, 0.6566, -0.5313, -0.7101, 0.4621, -0.6292, 0.3447, 0.6966, 0.9912, 0.1213, 0.0521, 0.9736, 0.2264, 0.02769, 0.9597, 0.2279, 0.1645, 0.9597, 0.2279, 0.1645, 0.9736, 0.2264, 0.02769, 0.9805, 0.1706, -0.0977, 0.9736, 0.2264, 0.02769, 0.9396, 0.2502, 0.2337, 0.9805, 0.1706, -0.0977, 0.9805, 0.1706, -0.0977, 0.9396, 0.2502, 0.2337, 0.9036, 0.2925, 0.3129, 0.9736, 0.2264, 0.02769, 0.9912, 0.1213, 0.0521, 0.9817, 0.186, 0.04018, 0.9912, 0.1213, 0.0521, 0.9186, -0.1525, 0.3646, 0.9817, 0.186, 0.04018, 0.9817, 0.186, 0.04018, 0.9186, -0.1525, 0.3646, 0.9924, -0.04295, 0.1155, 0.9186, -0.1525, 0.3646, 0.9635, -0.2569, -0.07608, 0.9924, -0.04295, 0.1155, 0.1099, -0.9658, -0.2348, -0.005803, -0.6891, -0.7246, 0.6343, -0.01563, -0.7729, -0.005803, -0.6891, -0.7246, 0.03351, -0.1326, -0.9906, 0.6343, -0.01563, -0.7729, 0.6343, -0.01563, -0.7729, 0.03351, -0.1326, -0.9906, 0.35, 0.1501, -0.9246, 0.03351, -0.1326, -0.9906, 0.2801, 0.6206, -0.7324, 0.35, 0.1501, -0.9246, 0.35, 0.1501, -0.9246, 0.2801, 0.6206, -0.7324, 0.3264, 0.8347, -0.4436, 0.2801, 0.6206, -0.7324, -0.295, 0.6072, -0.7378, 0.3264, 0.8347, -0.4436, 0.3264, 0.8347, -0.4436, -0.295, 0.6072, -0.7378, -0.2407, 0.9049, -0.351, -0.295, 0.6072, -0.7378, -0.6261, 0.4487, -0.6377, -0.2407, 0.9049, -0.351, -0.005803, -0.6891, -0.7246, -0.6728, -0.1365, -0.7271, 0.03351, -0.1326, -0.9906, -0.6728, -0.1365, -0.7271, -0.4941, 0.02719, -0.869, 0.03351, -0.1326, -0.9906, 0.03351, -0.1326, -0.9906, -0.4941, 0.02719, -0.869, 0.2801, 0.6206, -0.7324, -0.4941, 0.02719, -0.869, -0.295, 0.6072, -0.7378, 0.2801, 0.6206, -0.7324, -0.295, 0.6072, -0.7378, -0.4941, 0.02719, -0.869, -0.6261, 0.4487, -0.6377, -0.4941, 0.02719, -0.869, -0.6728, -0.1365, -0.7271, -0.6261, 0.4487, -0.6377, 0.7532, 0.5041, -0.4226, 0.4064, 0.7397, -0.5363, 0.1646, 0.7997, -0.5774, 0.1646, 0.7997, -0.5774, 0.4064, 0.7397, -0.5363, 0.4236, 0.492, -0.7606, 0.4064, 0.7397, -0.5363, 0.7577, 0.3314, -0.5623, 0.4236, 0.492, -0.7606, 0.4236, 0.492, -0.7606, 0.7577, 0.3314, -0.5623, 0.9435, 0.1057, -0.314, 0.7577, 0.3314, -0.5623, 0.7532, 0.5041, -0.4226, 0.9435, 0.1057, -0.314, 0.9435, 0.1057, -0.314, 0.7532, 0.5041, -0.4226, 0.9773, 0.03459, 0.2091, 0.9924, -0.04295, 0.1155, 0.9635, -0.2569, -0.07608, 0.9167, -0.3485, 0.1957, 0.9167, -0.3485, 0.1957, 0.9199, -0.1072, 0.3772, 0.9924, -0.04295, 0.1155, 0.9199, -0.1072, 0.3772, 0.9415, 0.2479, 0.2283, 0.9924, -0.04295, 0.1155, 0.9435, 0.1057, -0.314, 0.5363, 0.1709, -0.8265, 0.4236, 0.492, -0.7606, 0.5363, 0.1709, -0.8265, -0.07813, 0.5822, -0.8093, 0.4236, 0.492, -0.7606, 0.4236, 0.492, -0.7606, -0.07813, 0.5822, -0.8093, 0.1646, 0.7997, -0.5774, 0.9924, -0.04295, 0.1155, 0.9415, 0.2479, 0.2283, 0.9817, 0.186, 0.04018, 0.9415, 0.2479, 0.2283, 0.9585, 0.2213, 0.1797, 0.9817, 0.186, 0.04018, 0.9817, 0.186, 0.04018, 0.9585, 0.2213, 0.1797, 0.9736, 0.2264, 0.02769, 0.9585, 0.2213, 0.1797, 0.9396, 0.2502, 0.2337, 0.9736, 0.2264, 0.02769, 0.6673, 0.7137, 0.2129, 0.7316, 0.6384, 0.239, 0.4843, 0.823, 0.297, 0.7316, 0.6384, 0.239, 0.6358, 0.7628, 0.118, 0.4843, 0.823, 0.297, 0.4843, 0.823, 0.297, 0.6358, 0.7628, 0.118, 0.4296, 0.6307, 0.6463, 0.6358, 0.7628, 0.118, -0.04927, 0.7734, 0.632, 0.4296, 0.6307, 0.6463, 0.4296, 0.6307, 0.6463, -0.04927, 0.7734, 0.632, 0.2372, 0.7638, 0.6003, -0.04927, 0.7734, 0.632, -0.3355, 0.6572, 0.6749, 0.2372, 0.7638, 0.6003, 0.2372, 0.7638, 0.6003, -0.3355, 0.6572, 0.6749, -0.3025, 0.6475, 0.6994, -0.3355, 0.6572, 0.6749, -0.3897, 0.6222, 0.6789, -0.3025, 0.6475, 0.6994, -0.3025, 0.6475, 0.6994, -0.3897, 0.6222, 0.6789, -0.2892, 0.8824, 0.3712, -0.3897, 0.6222, 0.6789, -0.431, 0.5766, 0.6941, -0.2892, 0.8824, 0.3712, -0.2892, 0.8824, 0.3712, -0.431, 0.5766, 0.6941, -0.2886, 0.4057, 0.8672, -0.431, 0.5766, 0.6941, -0.3693, 0.4718, 0.8006, -0.2886, 0.4057, 0.8672, -0.2886, 0.4057, 0.8672, -0.3693, 0.4718, 0.8006, -0.2708, 0.7472, 0.607, -0.3693, 0.4718, 0.8006, -0.3175, 0.7276, 0.6081, -0.2708, 0.7472, 0.607, 0.5363, 0.1709, -0.8265, 0.9435, 0.1057, -0.314, 0.3127, -0.7696, -0.5567, 0.9435, 0.1057, -0.314, 0.75, -0.5476, -0.3711, 0.3127, -0.7696, -0.5567, -0.2708, 0.7472, 0.607, -0.3175, 0.7276, 0.6081, -0.3026, 0.7088, 0.6372, -0.3175, 0.7276, 0.6081, -0.6352, 0.6641, 0.3944, -0.3026, 0.7088, 0.6372, -0.3026, 0.7088, 0.6372, -0.6352, 0.6641, 0.3944, -0.4566, 0.6022, 0.6549, -0.6529, 0.6903, 0.3117, -0.5466, 0.634, 0.5471, -0.6097, 0.7246, 0.3213, -0.6529, 0.6903, 0.3117, -0.8432, 0.5227, 0.1256, -0.5466, 0.634, 0.5471, -0.8432, 0.5227, 0.1256, -0.5456, 0.6561, 0.5215, -0.5466, 0.634, 0.5471, -0.6352, 0.6641, 0.3944, -0.5368, 0.5603, 0.6308, -0.4566, 0.6022, 0.6549, -0.4566, 0.6022, 0.6549, -0.5368, 0.5603, 0.6308, -0.2534, 0.5766, 0.7767, -0.431, 0.5766, 0.6941, -0.5191, 0.6379, 0.5688, -0.3693, 0.4718, 0.8006, -0.5191, 0.6379, 0.5688, -0.4409, 0.5401, 0.7169, -0.3693, 0.4718, 0.8006, -0.3693, 0.4718, 0.8006, -0.4409, 0.5401, 0.7169, -0.3175, 0.7276, 0.6081, -0.4409, 0.5401, 0.7169, -0.5528, 0.6547, 0.5155, -0.3175, 0.7276, 0.6081, -0.3175, 0.7276, 0.6081, -0.5528, 0.6547, 0.5155, -0.6352, 0.6641, 0.3944, -0.5528, 0.6547, 0.5155, -0.7921, 0.4977, 0.3533, -0.6352, 0.6641, 0.3944, -0.6352, 0.6641, 0.3944, -0.7921, 0.4977, 0.3533, -0.5368, 0.5603, 0.6308, -0.7921, 0.4977, 0.3533, -0.5528, 0.6547, 0.5155, -0.5707, 0.5364, 0.6218, -0.5528, 0.6547, 0.5155, -0.4409, 0.5401, 0.7169, -0.5707, 0.5364, 0.6218, -0.5707, 0.5364, 0.6218, -0.4409, 0.5401, 0.7169, -0.5514, 0.6421, 0.5326, -0.4409, 0.5401, 0.7169, -0.5191, 0.6379, 0.5688, -0.5514, 0.6421, 0.5326, -0.5514, 0.6421, 0.5326, -0.5191, 0.6379, 0.5688, -0.5466, 0.634, 0.5471, -0.5191, 0.6379, 0.5688, -0.5126, 0.6206, 0.5934, -0.5466, 0.634, 0.5471, -0.5466, 0.634, 0.5471, -0.5126, 0.6206, 0.5934, -0.6097, 0.7246, 0.3213, -0.5126, 0.6206, 0.5934, -0.4515, 0.7695, 0.4517, -0.6097, 0.7246, 0.3213, 0.4535, 0.2647, -0.851, 0.5322, 0.09206, -0.8416, 0.3321, 0.1508, -0.9311, 0.5322, 0.09206, -0.8416, 0.3539, -0.623, -0.6976, 0.3321, 0.1508, -0.9311, 0.3321, 0.1508, -0.9311, 0.3539, -0.623, -0.6976, 0.535, 0.04994, -0.8433, 0.4535, 0.2647, -0.851, 0.4923, 0.298, -0.8179, 0.5322, 0.09206, -0.8416, 0.4923, 0.298, -0.8179, 0.5307, 0.2682, -0.804, 0.5322, 0.09206, -0.8416, 0.5322, 0.09206, -0.8416, 0.5307, 0.2682, -0.804, 0.559, 0.1327, -0.8184, 0.5307, 0.2682, -0.804, 0.6139, 0.2586, -0.7458, 0.559, 0.1327, -0.8184, 0.559, 0.1327, -0.8184, 0.6139, 0.2586, -0.7458, 0.6252, 0.1547, -0.765, 0.6139, 0.2586, -0.7458, 0.7049, 0.1584, -0.6914, 0.6252, 0.1547, -0.765, 0.6252, 0.1547, -0.765, 0.7049, 0.1584, -0.6914, 0.8559, 0.2741, -0.4386, 0.7049, 0.1584, -0.6914, 0.907, 0.2889, -0.3064, 0.8559, 0.2741, -0.4386, 0.8559, 0.2741, -0.4386, 0.907, 0.2889, -0.3064, 0.9263, 0.3137, -0.2085, 0.907, 0.2889, -0.3064, 0.9337, 0.3548, -0.04907, 0.9263, 0.3137, -0.2085, 0.9263, 0.3137, -0.2085, 0.9264, 0.3054, -0.2204, 0.8559, 0.2741, -0.4386, 0.9264, 0.3054, -0.2204, 0.8221, 0.2641, -0.5044, 0.8559, 0.2741, -0.4386, 0.8559, 0.2741, -0.4386, 0.8221, 0.2641, -0.5044, 0.6252, 0.1547, -0.765, 0.8221, 0.2641, -0.5044, 0.5383, 0.04817, -0.8414, 0.6252, 0.1547, -0.765, 0.6252, 0.1547, -0.765, 0.5383, 0.04817, -0.8414, 0.559, 0.1327, -0.8184, 0.5383, 0.04817, -0.8414, 0.3145, -0.6726, -0.6699, 0.559, 0.1327, -0.8184, 0.559, 0.1327, -0.8184, 0.3145, -0.6726, -0.6699, 0.5322, 0.09206, -0.8416, 0.3145, -0.6726, -0.6699, 0.3539, -0.623, -0.6976, 0.5322, 0.09206, -0.8416, 0.9264, 0.3054, -0.2204, 0.9679, 0.1772, -0.1783, 0.8221, 0.2641, -0.5044, 0.9679, 0.1772, -0.1783, 0.8452, 0.1883, -0.5001, 0.8221, 0.2641, -0.5044, 0.8221, 0.2641, -0.5044, 0.8452, 0.1883, -0.5001, 0.5383, 0.04817, -0.8414, 0.8452, 0.1883, -0.5001, 0.8004, 0.0732, -0.5949, 0.5383, 0.04817, -0.8414, 0.5383, 0.04817, -0.8414, 0.8004, 0.0732, -0.5949, 0.7716, 0.02987, -0.6355, 0.8004, 0.0732, -0.5949, 0.9518, 0.04879, -0.3028, 0.7716, 0.02987, -0.6355, 0.7716, 0.02987, -0.6355, 0.9518, 0.04879, -0.3028, 0.9307, -0.02896, -0.3647, -0.6097, 0.7246, 0.3213, -0.4515, 0.7695, 0.4517, -0.3351, 0.9342, -0.1226, -0.4515, 0.7695, 0.4517, -0.1008, 0.9916, 0.08076, -0.3351, 0.9342, -0.1226, -0.3351, 0.9342, -0.1226, -0.1008, 0.9916, 0.08076, 0.1674, 0.8838, -0.4369, -0.1008, 0.9916, 0.08076, 0.2123, 0.9194, -0.3311, 0.1674, 0.8838, -0.4369, 0.1674, 0.8838, -0.4369, 0.2123, 0.9194, -0.3311, 0.3148, 0.5249, -0.7908, 0.2123, 0.9194, -0.3311, 0.4248, 0.4862, -0.7636, 0.3148, 0.5249, -0.7908, -0.5191, 0.6379, 0.5688, -0.431, 0.5766, 0.6941, -0.5126, 0.6206, 0.5934, -0.431, 0.5766, 0.6941, -0.4497, 0.62, 0.643, -0.5126, 0.6206, 0.5934, -0.5126, 0.6206, 0.5934, -0.4497, 0.62, 0.643, -0.4515, 0.7695, 0.4517, -0.4497, 0.62, 0.643, -0.3121, 0.7856, 0.5342, -0.4515, 0.7695, 0.4517, -0.4515, 0.7695, 0.4517, -0.3121, 0.7856, 0.5342, -0.1008, 0.9916, 0.08076, -0.3121, 0.7856, 0.5342, 0.2123, 0.9194, -0.3311, -0.1008, 0.9916, 0.08076, -0.431, 0.5766, 0.6941, -0.3897, 0.6222, 0.6789, -0.4497, 0.62, 0.643, -0.3897, 0.6222, 0.6789, -0.3355, 0.6572, 0.6749, -0.4497, 0.62, 0.643, -0.4497, 0.62, 0.643, -0.3355, 0.6572, 0.6749, -0.3121, 0.7856, 0.5342, -0.3355, 0.6572, 0.6749, -0.04927, 0.7734, 0.632, -0.3121, 0.7856, 0.5342, -0.3121, 0.7856, 0.5342, -0.04927, 0.7734, 0.632, 0.49, 0.8364, -0.2458, -0.04927, 0.7734, 0.632, 0.6358, 0.7628, 0.118, 0.49, 0.8364, -0.2458, 0.49, 0.8364, -0.2458, 0.6358, 0.7628, 0.118, 0.5364, 0.3819, -0.7526, 0.5364, 0.3819, -0.7526, 0.4248, 0.4862, -0.7636, 0.49, 0.8364, -0.2458, 0.4248, 0.4862, -0.7636, 0.2123, 0.9194, -0.3311, 0.49, 0.8364, -0.2458, 0.49, 0.8364, -0.2458, 0.2123, 0.9194, -0.3311, -0.3121, 0.7856, 0.5342, 0.8791, -0.3765, 0.2923, 0.7877, -0.4639, 0.4053, 0.5322, -0.8114, 0.2415, 0.7877, -0.4639, 0.4053, 0.1473, -0.9235, 0.3543, 0.5322, -0.8114, 0.2415, 0.1473, -0.9235, 0.3543, 0.7877, -0.4639, 0.4053, 0.3657, -0.6411, 0.6747, 0.7877, -0.4639, 0.4053, 0.5222, -0.3526, 0.7765, 0.3657, -0.6411, 0.6747, 0.3657, -0.6411, 0.6747, 0.5222, -0.3526, 0.7765, 0.05502, -0.6023, 0.7963, 0.7877, -0.4639, 0.4053, 0.8087, -0.3422, 0.4784, 0.5222, -0.3526, 0.7765, 0.8087, -0.3422, 0.4784, 0.6044, 0.205, 0.7699, 0.5222, -0.3526, 0.7765, 0.5222, -0.3526, 0.7765, 0.6044, 0.205, 0.7699, 0.972, -0.2139, 0.09701, 0.6044, 0.205, 0.7699, 0.9597, 0.2279, 0.1645, 0.972, -0.2139, 0.09701, 0.972, -0.2139, 0.09701, 0.9597, 0.2279, 0.1645, 0.7994, 0.3852, 0.461, 0.9597, 0.2279, 0.1645, 0.9797, 0.1986, -0.02908, 0.7994, 0.3852, 0.461, 0.7994, 0.3852, 0.461, 0.9797, 0.1986, -0.02908, 0.4266, 0.4045, 0.8089, 0.9797, 0.1986, -0.02908, 0.9569, 0.2904, -0.006311, 0.4266, 0.4045, 0.8089, 0.4266, 0.4045, 0.8089, 0.9569, 0.2904, -0.006311, 0.3489, 0.6711, 0.6541, 0.9569, 0.2904, -0.006311, 0.9188, 0.3893, 0.06531, 0.3489, 0.6711, 0.6541, 0.3489, 0.6711, 0.6541, 0.9188, 0.3893, 0.06531, 0.8025, 0.5644, 0.1935, 0.9188, 0.3893, 0.06531, 0.8548, 0.5081, 0.106, 0.8025, 0.5644, 0.1935, 0.8025, 0.5644, 0.1935, 0.8548, 0.5081, 0.106, 0.847, 0.4919, 0.2013, 0.8548, 0.5081, 0.106, 0.906, 0.4038, 0.1271, 0.847, 0.4919, 0.2013, 0.847, 0.4919, 0.2013, 0.906, 0.4038, 0.1271, 0.8309, 0.3495, 0.4329, 0.906, 0.4038, 0.1271, 0.8614, 0.3322, 0.3843, 0.8309, 0.3495, 0.4329, 0.8548, 0.5081, 0.106, 0.9188, 0.3893, 0.06531, 0.906, 0.4038, 0.1271, 0.9188, 0.3893, 0.06531, 0.9527, 0.2983, 0.05875, 0.906, 0.4038, 0.1271, 0.906, 0.4038, 0.1271, 0.9527, 0.2983, 0.05875, 0.8614, 0.3322, 0.3843, 0.9527, 0.2983, 0.05875, 0.9036, 0.2925, 0.3129, 0.8614, 0.3322, 0.3843, 0.9188, 0.3893, 0.06531, 0.9569, 0.2904, -0.006311, 0.9527, 0.2983, 0.05875, 0.9569, 0.2904, -0.006311, 0.9797, 0.1986, -0.02908, 0.9527, 0.2983, 0.05875, 0.9527, 0.2983, 0.05875, 0.9797, 0.1986, -0.02908, 0.9805, 0.1706, -0.0977, 0.9797, 0.1986, -0.02908, 0.9597, 0.2279, 0.1645, 0.9805, 0.1706, -0.0977, -0.2886, 0.4057, 0.8672, -0.2708, 0.7472, 0.607, -0.2892, 0.8824, 0.3712, -0.2708, 0.7472, 0.607, -0.2618, 0.7708, 0.5807, -0.2892, 0.8824, 0.3712, -0.2892, 0.8824, 0.3712, -0.2618, 0.7708, 0.5807, -0.1597, 0.9296, 0.3321, -0.2618, 0.7708, 0.5807, -0.1732, 0.458, 0.8719, -0.1597, 0.9296, 0.3321, -0.1597, 0.9296, 0.3321, -0.1732, 0.458, 0.8719, 0.3688, 0.6738, 0.6403, -0.1732, 0.458, 0.8719, 0.5441, 0.4591, 0.7023, 0.3688, 0.6738, 0.6403, 0.3688, 0.6738, 0.6403, 0.5441, 0.4591, 0.7023, 0.9506, 0.2991, 0.08365, -0.1597, 0.9296, 0.3321, 0.2881, 0.6814, 0.6728, -0.2892, 0.8824, 0.3712, 0.2881, 0.6814, 0.6728, 0.4266, 0.4045, 0.8089, -0.2892, 0.8824, 0.3712, -0.2892, 0.8824, 0.3712, 0.4266, 0.4045, 0.8089, -0.3025, 0.6475, 0.6994, 0.4266, 0.4045, 0.8089, 0.3489, 0.6711, 0.6541, -0.3025, 0.6475, 0.6994, -0.3025, 0.6475, 0.6994, 0.3489, 0.6711, 0.6541, 0.2372, 0.7638, 0.6003, 0.3489, 0.6711, 0.6541, 0.7797, 0.551, 0.2976, 0.2372, 0.7638, 0.6003, 0.2372, 0.7638, 0.6003, 0.7797, 0.551, 0.2976, 0.4296, 0.6307, 0.6463, 0.7797, 0.551, 0.2976, 0.7849, 0.3772, 0.4915, 0.4296, 0.6307, 0.6463, 0.3489, 0.6711, 0.6541, 0.8025, 0.5644, 0.1935, 0.7797, 0.551, 0.2976, 0.8025, 0.5644, 0.1935, 0.847, 0.4919, 0.2013, 0.7797, 0.551, 0.2976, 0.7797, 0.551, 0.2976, 0.847, 0.4919, 0.2013, 0.7937, 0.3714, 0.4818, 0.847, 0.4919, 0.2013, 0.8309, 0.3495, 0.4329, 0.7937, 0.3714, 0.4818, 0.9105, 0.4044, 0.08574, 0.7671, 0.3945, -0.5059, 0.748, 0.3827, -0.5422, -0.2557, 0.8599, 0.4419, -0.3626, 0.9204, -0.1464, -0.4109, 0.8269, 0.3838, -0.2708, 0.7472, 0.607, -0.3026, 0.7088, 0.6372, -0.2618, 0.7708, 0.5807, -0.3026, 0.7088, 0.6372, -0.4255, 0.6493, 0.6304, -0.2618, 0.7708, 0.5807, -0.2618, 0.7708, 0.5807, -0.4255, 0.6493, 0.6304, -0.1732, 0.458, 0.8719, -0.79, -0.5382, -0.2936, -0.4804, -0.8508, -0.2132, -0.9347, 0.1797, -0.3066, 0.409, 0.4786, 0.7769, -0.09278, 0.7214, 0.6863, -0.1622, 0.6397, 0.7513, 0.9506, 0.2991, 0.08365, 0.972, -0.2139, 0.09701, 0.7994, 0.3852, 0.461, 0.7797, 0.551, 0.2976, 0.7937, 0.3714, 0.4818, 0.7849, 0.3772, 0.4915, 0.9773, 0.03459, 0.2091, 0.75, -0.5476, -0.3711, 0.9435, 0.1057, -0.314, 0.4064, 0.7397, -0.5363, 0.7532, 0.5041, -0.4226, 0.7577, 0.3314, -0.5623, -0.3496, 0.3715, 0.8601, -0.306, 0.3887, 0.8691, -0.1623, 0.6997, 0.6958, 0.4266, 0.4045, 0.8089, 0.2881, 0.6814, 0.6728, 0.7994, 0.3852, 0.461, 0.2881, 0.6814, 0.6728, 0.3688, 0.6738, 0.6403, 0.7994, 0.3852, 0.461, 0.7994, 0.3852, 0.461, 0.3688, 0.6738, 0.6403, 0.9506, 0.2991, 0.08365, -0.6046, 0.4864, -0.6308, -0.8066, 0.5829, 0.09829, -0.49, 0.6477, -0.5835, 0.1473, -0.9235, 0.3543, 0.3657, -0.6411, 0.6747, -0.9975, 0.07025, -0.01096, 0.3657, -0.6411, 0.6747, 0.05502, -0.6023, 0.7963, -0.9975, 0.07025, -0.01096, 0.4684, -0.8314, 0.2991, 0.8134, -0.566, -0.1346, 0.98, 0.09114, 0.1771, -0.02804, 0.9612, -0.2745, -0.02804, 0.9612, -0.2745, -0.02804, 0.9612, -0.2745, -0.4255, 0.6493, 0.6304, -0.3026, 0.7088, 0.6372, -0.4566, 0.6022, 0.6549, -0.1676, 0.9761, -0.1381, -0.5561, 0.6264, -0.5463, -0.5288, 0.7494, -0.3984, 0.3264, 0.8347, -0.4436, 0.6343, -0.01563, -0.7729, 0.35, 0.1501, -0.9246, -0.5176, -0.8229, -0.2342, -0.8926, 0.2798, -0.3535, -0.8235, 0.5138, -0.2404, -0.5218, 0.8446, -0.1198, -0.2407, 0.9049, -0.351, -0.8235, 0.5138, -0.2404, 0.3688, 0.6738, 0.6403, 0.2881, 0.6814, 0.6728, -0.1597, 0.9296, 0.3321, 0.8927, -0.1136, -0.436, 0.482, -0.4964, -0.722, 0.4813, -0.704, -0.5222, -0.5884, 0.5057, 0.6309, -0.566, 0.5813, 0.5845, -0.6649, 0.4811, 0.5713, 0.9805, 0.1706, -0.0977, 0.9036, 0.2925, 0.3129, 0.9527, 0.2983, 0.05875, -0.5456, 0.6561, 0.5215, -0.8432, 0.5227, 0.1256, -0.343, 0.7271, 0.5947, -0.6671, 0.19, -0.7203, -0.6677, 0.1305, -0.7329, -0.8748, -0.09869, -0.4743, -0.597, 0.1709, -0.7838, -0.05568, 0.3651, -0.9293, -0.1971, 0.3986, -0.8957, 0.04155, 0.6224, -0.7816, 0.3148, 0.5249, -0.7908, 0.2356, 0.4889, -0.8399, -0.8719, 0.4763, 0.1136, -0.5995, 0.7954, 0.08916, -0.5065, 0.8557, -0.106, -0.49, 0.6477, -0.5835, -0.3428, 0.9373, -0.06276, -0.1073, 0.9479, -0.3, -0.1468, 0.9165, 0.372, -0.0924, 0.651, 0.7534, -0.6149, -0.2957, 0.7311, -0.1468, 0.9165, 0.3721, -0.2574, 0.4291, 0.8658, -0.5527, 0.334, 0.7636, -0.6149, -0.2957, 0.7311, -0.0924, 0.651, 0.7534, -0.6175, 0.7865, 0.007601, -0.6175, 0.7865, 0.007584, -0.4255, 0.6493, 0.6304, -0.4566, 0.6022, 0.6549, -0.9838, 0.1434, -0.1076, -0.2702, -0.9312, 0.2446, -0.6149, -0.2957, 0.7311, -0.5527, 0.334, 0.7636, -0.1288, -0.7163, 0.6858, -0.2721, -0.7782, 0.566, -0.6149, -0.2957, 0.7311, -0.2702, -0.9312, 0.2446, -0.5414, -0.5847, 0.6042, -0.5414, -0.5847, 0.6042, -0.6149, -0.2957, 0.7311, -0.2721, -0.7782, 0.566, 0.3127, -0.7696, -0.5567, 0.75, -0.5476, -0.3711, -0.8554, -0.4211, -0.3018, -0.6924, -0.4194, -0.5871, 0.75, -0.5476, -0.3711, -0.0633, -0.9932, -0.09771, -0.9179, -0.3851, 0.09589, -0.8554, -0.4211, -0.3018, -0.4205, -0.8959, 0.1433, -0.9179, -0.3851, 0.09589, -0.0633, -0.9932, -0.09771, -0.02521, -0.9981, -0.05662, -0.4205, -0.8959, 0.1433, -0.0633, -0.9932, -0.09771, -0.02539, -0.9981, -0.05664, 0.6247, 0.7436, -0.2383, 0.4194, 0.8836, 0.2081, 0.4194, 0.8836, 0.2081, -0.3598, 0.5545, -0.7504, 0.4037, -0.3634, -0.8396, 0.0, 0.0, 1.0, 0.0, 0.0, 1.0, -0.198, 0.3497, 0.9157, 0.6045, -0.5271, -0.5973, -0.5619, 0.5747, 0.5949, -0.8592, 0.4549, 0.2342, -0.5619, 0.5747, 0.5949, -0.2557, 0.8599, 0.4419, -0.8592, 0.4549, 0.2342, -0.8592, 0.4549, 0.2342, -0.2557, 0.8599, 0.4419, -0.8592, 0.5015, 0.1009, -0.2557, 0.8599, 0.4419, -0.6071, 0.7275, 0.3196, -0.8592, 0.5015, 0.1009, -0.8592, 0.5015, 0.1009, -0.6071, 0.7275, 0.3196, -0.8174, 0.5202, -0.2476, -0.6071, 0.7275, 0.3196, -0.5288, 0.7494, -0.3984, -0.8174, 0.5202, -0.2476, -0.8174, 0.5202, -0.2476, -0.5288, 0.7494, -0.3984, -0.7244, 0.447, -0.5248, -0.5288, 0.7494, -0.3984, -0.5561, 0.6264, -0.5463, -0.7244, 0.447, -0.5248, -0.7244, 0.447, -0.5248, -0.5561, 0.6264, -0.5463, -0.1216, 0.2763, -0.9533, -0.5561, 0.6264, -0.5463, -0.1234, 0.492, -0.8618, -0.1216, 0.2763, -0.9533, -0.1216, 0.2763, -0.9533, -0.1234, 0.492, -0.8618, -0.3885, 0.05295, -0.9199, -0.1234, 0.492, -0.8618, 0.3992, -0.03765, -0.9161, -0.3885, 0.05295, -0.9199, -0.3885, 0.05295, -0.9199, 0.3992, -0.03765, -0.9161, -0.2538, 0.1426, -0.9567, 0.3992, -0.03765, -0.9161, 0.4406, -0.0005208, -0.8977, -0.2538, 0.1426, -0.9567, -0.2538, 0.1426, -0.9567, 0.4406, -0.0005208, -0.8977, -0.2893, 0.2588, -0.9216, 0.4406, -0.0005208, -0.8977, 0.4611, -0.04786, -0.8861, -0.2893, 0.2588, -0.9216, -0.2893, 0.2588, -0.9216, 0.4611, -0.04786, -0.8861, 0.6247, 0.7436, -0.2383, -0.1216, 0.2763, -0.9533, -0.3885, 0.05295, -0.9199, -0.7244, 0.447, -0.5248, -0.3885, 0.05295, -0.9199, -0.9188, 0.2412, -0.3124, -0.7244, 0.447, -0.5248, -0.7244, 0.447, -0.5248, -0.9188, 0.2412, -0.3124, -0.8174, 0.5202, -0.2476, -0.9188, 0.2412, -0.3124, -0.8592, 0.4549, 0.2342, -0.8174, 0.5202, -0.2476, -0.8174, 0.5202, -0.2476, -0.8592, 0.4549, 0.2342, -0.8592, 0.5015, 0.1009, -0.3885, 0.05295, -0.9199, -0.2538, 0.1426, -0.9567, -0.9188, 0.2412, -0.3124, -0.2538, 0.1426, -0.9567, -0.2893, 0.2588, -0.9216, -0.9188, 0.2412, -0.3124, -0.9188, 0.2412, -0.3124, -0.2893, 0.2588, -0.9216, -0.3598, 0.5545, -0.7504, -0.2893, 0.2588, -0.9216, 0.6247, 0.7436, -0.2383, -0.3598, 0.5545, -0.7504, -0.3598, 0.5545, -0.7504, -0.934, 0.2072, -0.2911, -0.9188, 0.2412, -0.3124, -0.934, 0.2072, -0.2911, -0.8592, 0.4549, 0.2342, -0.9188, 0.2412, -0.3124, -0.3598, 0.5545, -0.7504, -0.79, -0.5382, -0.2936, -0.934, 0.2072, -0.2911, -0.79, -0.5382, -0.2936, -0.9347, 0.1797, -0.3066, -0.934, 0.2072, -0.2911, -0.5466, 0.634, 0.5471, -0.5456, 0.6561, 0.5215, -0.5514, 0.6421, 0.5326, -0.5456, 0.6561, 0.5215, -0.566, 0.5813, 0.5845, -0.5514, 0.6421, 0.5326, -0.0608, 0.998, 0.01871, 0.4037, -0.3634, -0.8396, -0.198, 0.3497, 0.9157, -0.06044, 0.998, 0.01803, -0.4909, -0.8695, -0.05486, -0.5176, -0.8229, -0.2342, -0.005803, -0.6891, -0.7246, 0.1099, -0.9658, -0.2348, -0.01524, -0.997, -0.07611, -0.02539, -0.9981, -0.05664, -0.4804, -0.8508, -0.2132, -0.79, -0.5382, -0.2936, -0.5514, 0.6421, 0.5326, -0.566, 0.5813, 0.5845, -0.5707, 0.5364, 0.6218, -0.566, 0.5813, 0.5845, -0.5884, 0.5057, 0.6309, -0.5707, 0.5364, 0.6218, -0.5707, 0.5364, 0.6218, -0.5884, 0.5057, 0.6309, -0.7921, 0.4977, 0.3533, -0.5456, 0.6561, 0.5215, -0.343, 0.7271, 0.5947, -0.566, 0.5813, 0.5845, -0.343, 0.7271, 0.5947, -0.3964, 0.7129, 0.5784, -0.566, 0.5813, 0.5845, -0.566, 0.5813, 0.5845, -0.3964, 0.7129, 0.5784, -0.6649, 0.4811, 0.5713, -0.3964, 0.7129, 0.5784, -0.7479, 0.44, 0.4971, -0.6649, 0.4811, 0.5713, -0.6649, 0.4811, 0.5713, -0.7479, 0.44, 0.4971, -0.815, 0.3979, 0.4212, -0.7479, 0.44, 0.4971, -0.9111, 0.4092, -0.05045, -0.815, 0.3979, 0.4212, -0.9111, 0.4092, -0.05045, -0.7479, 0.44, 0.4971, -0.8066, 0.5829, 0.09829, -0.7479, 0.44, 0.4971, -0.3964, 0.7129, 0.5784, -0.8066, 0.5829, 0.09829, -0.1073, 0.9479, -0.3, 0.05784, 0.8407, -0.5384, -0.49, 0.6477, -0.5835, 0.05784, 0.8407, -0.5384, -0.02911, 0.5152, -0.8566, -0.49, 0.6477, -0.5835, -0.8432, 0.5227, 0.1256, -0.6529, 0.6903, 0.3117, -0.8048, 0.5511, -0.2202, -0.49, 0.6477, -0.5835, -0.02911, 0.5152, -0.8566, -0.6046, 0.4864, -0.6308, -0.8066, 0.5829, 0.09829, -0.3964, 0.7129, 0.5784, -0.3671, 0.9062, 0.2098, -0.3964, 0.7129, 0.5784, -0.343, 0.7271, 0.5947, -0.3671, 0.9062, 0.2098, -0.3671, 0.9062, 0.2098, -0.343, 0.7271, 0.5947, -0.5302, 0.8457, 0.06104, -0.343, 0.7271, 0.5947, -0.8432, 0.5227, 0.1256, -0.5302, 0.8457, 0.06104, -0.9804, 0.1758, -0.08899, -0.9589, 0.2201, -0.1788, -0.8995, -0.0533, -0.4336, -0.9589, 0.2201, -0.1788, -0.6671, 0.19, -0.7203, -0.8995, -0.0533, -0.4336, -0.02911, 0.5152, -0.8566, -0.28, 0.4026, -0.8715, -0.6046, 0.4864, -0.6308, -0.6046, 0.4864, -0.6308, -0.28, 0.4026, -0.8715, -0.7139, 0.1861, -0.675, -0.28, 0.4026, -0.8715, -0.3488, 0.4267, -0.8344, -0.7139, 0.1861, -0.675, -0.1073, 0.9479, -0.3, -0.4747, 0.8752, -0.09303, 0.05784, 0.8407, -0.5384, -0.8048, 0.5511, -0.2202, -0.6529, 0.6903, 0.3117, -0.3969, 0.8201, -0.4123, -0.6529, 0.6903, 0.3117, -0.3351, 0.9342, -0.1226, -0.3969, 0.8201, -0.4123, -0.8995, -0.0533, -0.4336, -0.6671, 0.19, -0.7203, -0.8597, -0.07924, -0.5047, -0.6671, 0.19, -0.7203, -0.8748, -0.09869, -0.4743, -0.8597, -0.07924, -0.5047, -0.8597, -0.07924, -0.5047, -0.8748, -0.09869, -0.4743, -0.9092, -0.1082, -0.4021, -0.9092, -0.1082, -0.4021, -0.915, -0.1086, -0.3886, -0.8597, -0.07924, -0.5047, -0.915, -0.1086, -0.3886, -0.8932, -0.1612, -0.4197, -0.8597, -0.07924, -0.5047, -0.8597, -0.07924, -0.5047, -0.8932, -0.1612, -0.4197, -0.8795, -0.1823, -0.4396, -0.8795, -0.1823, -0.4396, -0.887, -0.1416, -0.4395, -0.8597, -0.07924, -0.5047, -0.887, -0.1416, -0.4395, -0.8904, -0.1165, -0.44, -0.8597, -0.07924, -0.5047, -0.8597, -0.07924, -0.5047, -0.8904, -0.1165, -0.44, -0.8995, -0.0533, -0.4336, -0.4992, 0.8523, -0.1563, -0.8048, 0.5511, -0.2202, -0.4747, 0.8752, -0.09303, -0.3969, 0.8201, -0.4123, -0.3351, 0.9342, -0.1226, 0.04876, 0.8736, -0.4841, -0.4992, 0.8523, -0.1563, -0.8432, 0.5227, 0.1256, -0.8048, 0.5511, -0.2202, -0.8066, 0.5829, 0.09829, -0.3671, 0.9062, 0.2098, -0.49, 0.6477, -0.5835, -0.49, 0.6477, -0.5835, -0.3671, 0.9062, 0.2098, -0.3428, 0.9373, -0.06276, -0.4747, 0.8752, -0.09303, -0.8048, 0.5511, -0.2202, -0.7936, 0.528, -0.3023, -0.8048, 0.5511, -0.2202, -0.3969, 0.8201, -0.4123, -0.7936, 0.528, -0.3023, 0.1387, 0.9298, -0.3409, 0.3752, 0.5771, -0.7254, -0.02911, 0.5152, -0.8566, -0.3351, 0.9342, -0.1226, -0.6529, 0.6903, 0.3117, -0.6097, 0.7246, 0.3213, -0.7936, 0.528, -0.3023, -0.3969, 0.8201, -0.4123, 0.04155, 0.6224, -0.7816, -0.3428, 0.9373, -0.06276, -0.4992, 0.8523, -0.1563, -0.1073, 0.9479, -0.3, -0.1073, 0.9479, -0.3, -0.4992, 0.8523, -0.1563, -0.4747, 0.8752, -0.09303, -0.3671, 0.9062, 0.2098, -0.5302, 0.8457, 0.06104, -0.3428, 0.9373, -0.06276, -0.3428, 0.9373, -0.06276, -0.5302, 0.8457, 0.06104, -0.4992, 0.8523, -0.1563, -0.5302, 0.8457, 0.06104, -0.8432, 0.5227, 0.1256, -0.4992, 0.8523, -0.1563, 0.3264, 0.8347, -0.4436, -0.2407, 0.9049, -0.351, 0.1579, 0.9409, -0.2996, -0.2407, 0.9049, -0.351, -0.5218, 0.8446, -0.1198, 0.1579, 0.9409, -0.2996, 0.1579, 0.9409, -0.2996, -0.5218, 0.8446, -0.1198, -0.2609, 0.9651, -0.02067, -0.5218, 0.8446, -0.1198, -0.7678, 0.6048, 0.2113, -0.2609, 0.9651, -0.02067, -0.2609, 0.9651, -0.02067, -0.7678, 0.6048, 0.2113, -0.8382, 0.3395, 0.4267, -0.7678, 0.6048, 0.2113, -0.9976, -0.06889, 0.01079, -0.8382, 0.3395, 0.4267, -0.8382, 0.3395, 0.4267, -0.9976, -0.06889, 0.01079, -0.9548, 0.02668, 0.2962, -0.9976, -0.06889, 0.01079, -0.9424, -0.3048, 0.1381, -0.9548, 0.02668, 0.2962, -0.9548, 0.02668, 0.2962, -0.9424, -0.3048, 0.1381, -0.6066, -0.6638, 0.4375, -0.9424, -0.3048, 0.1381, -0.5052, -0.863, 0.003858, -0.6066, -0.6638, 0.4375, -0.9976, -0.06889, 0.01079, -0.7678, 0.6048, 0.2113, -0.9961, -0.08633, -0.01533, -0.7678, 0.6048, 0.2113, -0.9957, 0.004624, -0.09224, -0.9961, -0.08633, -0.01533, -0.9961, -0.08633, -0.01533, -0.9957, 0.004624, -0.09224, -0.9191, -0.3761, -0.1176, -0.9957, 0.004624, -0.09224, -0.8668, 0.07461, -0.4931, -0.9191, -0.3761, -0.1176, -0.9191, -0.3761, -0.1176, -0.8668, 0.07461, -0.4931, -0.6338, 0.1139, -0.7651, -0.8668, 0.07461, -0.4931, -0.5176, -0.8229, -0.2342, -0.6338, 0.1139, -0.7651, -0.6338, 0.1139, -0.7651, -0.5176, -0.8229, -0.2342, -0.9191, -0.3761, -0.1176, -0.5176, -0.8229, -0.2342, -0.4909, -0.8695, -0.05486, -0.9191, -0.3761, -0.1176, -0.9191, -0.3761, -0.1176, -0.4909, -0.8695, -0.05486, -0.9961, -0.08633, -0.01533, -0.4909, -0.8695, -0.05486, -0.9976, -0.06889, 0.01079, -0.9961, -0.08633, -0.01533, -0.5176, -0.8229, -0.2342, -0.8668, 0.07461, -0.4931, -0.8926, 0.2798, -0.3535, -0.8668, 0.07461, -0.4931, -0.9957, 0.004624, -0.09224, -0.8926, 0.2798, -0.3535, -0.8926, 0.2798, -0.3535, -0.9957, 0.004624, -0.09224, -0.8235, 0.5138, -0.2404, -0.9957, 0.004624, -0.09224, -0.7678, 0.6048, 0.2113, -0.8235, 0.5138, -0.2404, -0.8235, 0.5138, -0.2404, -0.7678, 0.6048, 0.2113, -0.5218, 0.8446, -0.1198, -0.4747, 0.8752, -0.09303, -0.7936, 0.528, -0.3023, -0.597, 0.1709, -0.7838, -0.7936, 0.528, -0.3023, -0.4837, 0.4942, -0.7224, -0.597, 0.1709, -0.7838, -0.597, 0.1709, -0.7838, -0.4837, 0.4942, -0.7224, -0.05568, 0.3651, -0.9293, -0.4747, 0.8752, -0.09303, 0.1387, 0.9298, -0.3409, 0.05784, 0.8407, -0.5384, 0.05784, 0.8407, -0.5384, 0.1387, 0.9298, -0.3409, -0.02911, 0.5152, -0.8566, -0.4837, 0.4942, -0.7224, 0.2356, 0.4889, -0.8399, -0.05568, 0.3651, -0.9293, -0.7936, 0.528, -0.3023, 0.04155, 0.6224, -0.7816, -0.4837, 0.4942, -0.7224, -0.3351, 0.9342, -0.1226, 0.1674, 0.8838, -0.4369, 0.04876, 0.8736, -0.4841, 0.04876, 0.8736, -0.4841, 0.1674, 0.8838, -0.4369, 0.3148, 0.5249, -0.7908, 0.04155, 0.6224, -0.7816, 0.2356, 0.4889, -0.8399, -0.4837, 0.4942, -0.7224, 0.3145, -0.6726, -0.6699, 0.3417, -0.6494, -0.6793, -0.2964, -0.6935, 0.6566, -0.3092, -0.9075, 0.2843, 0.3417, -0.6494, -0.6793, -0.5313, -0.7101, 0.4621, -0.2964, -0.6935, 0.6566, 0.3417, -0.6494, -0.6793, -0.5314, -0.7174, 0.4505, -0.5313, -0.7101, 0.4621, 0.3417, -0.6494, -0.6793, -0.7531, -0.5871, 0.2969, -0.5314, -0.7174, 0.4505, -0.2967, -0.7825, -0.5474, -0.3775, -0.7217, -0.5801, -0.708, -0.4082, 0.5763, -0.7531, -0.5871, 0.2969, 0.2367, -0.6758, 0.6981, -0.708, -0.4082, 0.5763, -0.3775, -0.7217, -0.5801, 0.2162, -0.9726, 0.08491, -0.3758, -0.81, 0.4502, 0.2162, -0.9726, 0.08491, -0.3775, -0.7217, -0.5801, -0.162, -0.972, 0.1701, -0.6853, -0.7122, -0.1521, -0.162, -0.972, 0.1701, -0.3775, -0.7217, -0.5801, -0.8474, -0.49, -0.2046, -0.01171, -0.9882, -0.1529, -0.8474, -0.49, -0.2046, -0.3775, -0.7217, -0.5801, -0.3775, -0.7217, -0.5801, -0.01123, -0.9882, -0.1527, -0.01171, -0.9882, -0.1529, 0.7485, -0.3948, -0.5328, 0.6305, -0.7097, -0.3143, 0.5322, -0.8114, 0.2415, 0.1473, -0.9235, 0.3543, 0.7485, -0.3948, -0.5328, 0.1473, -0.9235, 0.3543, -0.9975, 0.07025, -0.01096, -0.7353, 0.6686, -0.1106, 0.7485, -0.3948, -0.5328, -0.9975, 0.07025, -0.01096, 0.01037, -0.9977, -0.06739, 0.3539, -0.623, -0.6976, 0.3145, -0.6726, -0.6699, -0.3092, -0.9075, 0.2843, -0.3537, -0.7024, 0.6177, 0.4072, -0.05915, 0.9114, 0.1419, -0.5589, 0.817, -0.3537, -0.7024, 0.6177, -0.6066, -0.6638, 0.4375, 0.01037, -0.9977, -0.06739, -0.3092, -0.9075, 0.2843, 0.01037, -0.9977, -0.06739, -0.6066, -0.6638, 0.4375, -0.5052, -0.863, 0.003858, 0.01037, -0.9977, -0.06739, -0.5052, -0.863, 0.003858, -0.5162, -0.8559, -0.03082, 0.01037, -0.9977, -0.06739, -0.5162, -0.8559, -0.03082, -0.4909, -0.8695, -0.05486, 0.9518, 0.04879, -0.3028, 0.8004, 0.0732, -0.5949, 0.9577, 0.009666, -0.2875, 0.8004, 0.0732, -0.5949, 0.8452, 0.1883, -0.5001, 0.9577, 0.009666, -0.2875, 0.9577, 0.009666, -0.2875, 0.8452, 0.1883, -0.5001, 0.9679, 0.1772, -0.1783, 0.2374, 0.3625, -0.9012, 0.4128, 0.2086, -0.8866, 0.3676, 0.4015, -0.8388, 0.4128, 0.2086, -0.8866, 0.4964, -0.02736, -0.8677, 0.3676, 0.4015, -0.8388, 0.9337, 0.3548, -0.04907, 0.907, 0.2889, -0.3064, 0.9391, 0.342, 0.03208, 0.907, 0.2889, -0.3064, 0.8784, 0.239, -0.414, 0.9391, 0.342, 0.03208, 0.8784, 0.239, -0.414, 0.907, 0.2889, -0.3064, 0.7266, 0.2284, -0.6479, 0.907, 0.2889, -0.3064, 0.7049, 0.1584, -0.6914, 0.7266, 0.2284, -0.6479, 0.7266, 0.2284, -0.6479, 0.7049, 0.1584, -0.6914, 0.6139, 0.2586, -0.7458, 0.6139, 0.2586, -0.7458, 0.7414, 0.2352, -0.6284, 0.7266, 0.2284, -0.6479, 0.7414, 0.2352, -0.6284, 0.8784, 0.239, -0.414, 0.7266, 0.2284, -0.6479, -0.5052, -0.863, 0.003858, -0.9424, -0.3048, 0.1381, -0.5162, -0.8559, -0.03082, -0.9424, -0.3048, 0.1381, -0.9976, -0.06889, 0.01079, -0.5162, -0.8559, -0.03082, -0.5162, -0.8559, -0.03082, -0.9976, -0.06889, 0.01079, -0.4909, -0.8695, -0.05486, 0.01037, -0.9977, -0.06739, -0.4909, -0.8695, -0.05486, 0.1099, -0.9658, -0.2348, -0.02539, -0.9981, -0.05664, 0.01037, -0.9977, -0.06739, 0.1099, -0.9658, -0.2348, -0.4804, -0.8508, -0.2132, 0.01037, -0.9977, -0.06739, -0.02539, -0.9981, -0.05664, -0.0633, -0.9932, -0.09771, 0.01037, -0.9977, -0.06739, -0.0633, -0.9932, -0.09771, -0.2343, -0.9633, -0.1309, -0.2343, -0.9633, -0.1309, -0.06008, -0.9848, -0.1633, -0.1807, -0.871, -0.4569, 0.4684, -0.8314, 0.2991, -0.7214, -0.6372, 0.271, 0.2052, -0.9273, -0.313, 0.4661, -0.6404, -0.6104, 0.4684, -0.8314, 0.2991, -0.1807, -0.871, -0.4569, 0.4661, -0.6404, -0.6104, 0.8134, -0.566, -0.1346, 0.4684, -0.8314, 0.2991, 0.4599, -0.8148, -0.3529, -0.06753, -0.9402, -0.3338, 0.2052, -0.9273, -0.313, -0.1807, -0.871, -0.4569, -0.1807, -0.871, -0.4569, -0.9843, -0.07401, -0.1604, -0.3205, -0.915, 0.2452, 0.4599, -0.8148, -0.3529, 0.3145, -0.6726, -0.6699, 0.5383, 0.04817, -0.8414, 0.3417, -0.6494, -0.6793, 0.5383, 0.04817, -0.8414, 0.6881, -0.06229, -0.723, 0.7485, -0.3948, -0.5328, 0.7485, -0.3948, -0.5328, 0.6881, -0.06229, -0.723, 0.6305, -0.7097, -0.3143, 0.6881, -0.06229, -0.723, 0.9307, -0.02896, -0.3647, 0.6305, -0.7097, -0.3143])] * 3)])

# ---- objects
ob_2 = bpy.data.objects.new('2', me_x)

# ---- transforms, parenting, visibility, modifiers, constraints
ob_2.location = (0.0, 0.0, 0.0)
ob_2.rotation_euler = (1.571, -0.0, 0.0)
ob_2.scale = (0.01, 0.01, 0.01)
ob_2.color = (0.8, 0.8, 0.8, 1.0)
ob_2.lineart.crease_threshold = 0.0

# ---- collection membership
col_collection.objects.link(ob_2)

# ---- scene / render settings (as saved in the file)
scene.frame_start = 1; scene.frame_end = 250; scene.frame_set(1)
scene.render.engine = 'BLENDER_EEVEE_NEXT'
scene.render.fps = 30
scene.cycles.use_denoising = False
scene.cycles.samples = 128
scene.cycles.sampling_pattern = 'TABULATED_SOBOL'
scene.cycles.use_adaptive_sampling = False
scene.cycles.use_light_tree = False
scene.view_settings.view_transform = 'Filmic'
bpy.context.view_layer.update()

# ---- added for rendering (the .blend has no active camera and no usable light): camera, sun
cam_auto = bpy.data.cameras.new('AutoCamera')
cam_auto.lens = 50.0
cam_auto.sensor_width = 36.0
cam_auto.clip_end = 1000.0
ob_auto_camera = bpy.data.objects.new('AutoCamera', cam_auto)
scene.collection.objects.link(ob_auto_camera)
ob_auto_camera.location = (3.92795, -4.73997, 3.37025)
ob_auto_camera.rotation_euler = (1.09748, -7.21219e-08, 0.694738)
scene.camera = ob_auto_camera
light_auto_sun = bpy.data.lights.new('AutoSun', 'SUN')
light_auto_sun.energy = 3.0
light_auto_sun.angle = 0.0523599
ob_auto_sun = bpy.data.objects.new('AutoSun', light_auto_sun)
scene.collection.objects.link(ob_auto_sun)
ob_auto_sun.rotation_euler = (0.872665, 0.174533, 0.523599)
bpy.context.view_layer.update()
